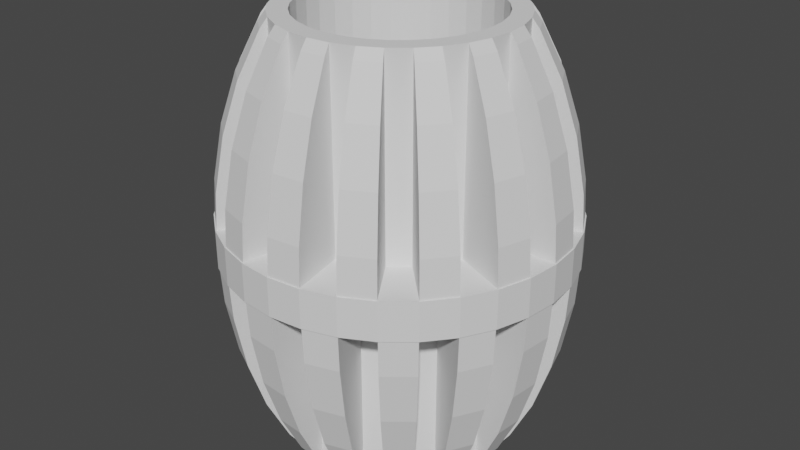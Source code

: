 # Source: rc-tire.blend  (saved by Blender 2.83.19; exported with 4.5.12 LTS)
import bpy
from mathutils import Matrix  # noqa: F401  (used for matrix-valued properties, if any)

bpy.ops.wm.read_factory_settings(use_empty=True)
scene = bpy.context.scene
scene.name = 'Scene'

# ---- collections
col_collection = bpy.data.collections.new('Collection'); scene.collection.children.link(col_collection)

# ---- world
world_world = bpy.data.worlds.new('World'); scene.world = world_world
world_world.use_nodes = True; world_world.node_tree.nodes.clear()
_N = world_world.node_tree.nodes; _L = world_world.node_tree.links
n0 = _N.new('ShaderNodeOutputWorld'); n0.name = 'World Output'; n0.location = (300, 300)
n1 = _N.new('ShaderNodeBackground'); n1.name = 'Background'; n1.location = (10, 300)
n1.inputs[0].default_value = (0.05088, 0.05088, 0.05088, 1.0)
_L.new(n1.outputs[0], n0.inputs[0])
n0.is_active_output = True
world_world.color = (0.05088, 0.05088, 0.05088)
world_world.use_sun_shadow = False
world_world.sun_shadow_jitter_overblur = 0.0

# ---- meshes
me_sphere = bpy.data.meshes.new('Sphere')
me_sphere.from_pydata([(0.0, 0.7071, 0.7071), (0.0, 0.8315, 0.5556), (0.0, 0.9239, 0.3827), (0.0, 0.9808, 0.1951), (0.0, 0.9808, -0.1951), (0.1379, 0.6935, 0.7071), (0.1622, 0.8155, 0.5556), (0.1802, 0.9061, 0.3827), (0.1913, 0.9619, 0.1951), (0.1913, 0.9619, -0.1951), (0.1802, 0.9061, -0.3827), (0.1622, 0.8155, -0.5556), (0.1379, 0.6935, -0.7071), (0.2706, 0.6533, 0.7071), (0.3182, 0.7682, 0.5556), (0.3536, 0.8536, 0.3827), (0.3753, 0.9061, 0.1951), (0.3753, 0.9061, -0.1951), (0.3536, 0.8536, -0.3827), (0.3182, 0.7682, -0.5556), (0.2706, 0.6533, -0.7071), (0.3928, 0.5879, 0.7071), (0.4619, 0.6913, 0.5556), (0.5133, 0.7682, 0.3827), (0.5449, 0.8155, 0.1951), (0.5449, 0.8155, -0.1951), (0.5133, 0.7682, -0.3827), (0.4619, 0.6913, -0.5556), (0.3928, 0.5879, -0.7071), (0.5, 0.5, 0.7071), (0.5879, 0.5879, 0.5556), (0.6533, 0.6533, 0.3827), (0.6935, 0.6935, 0.1951), (0.6935, 0.6935, -0.1951), (0.6533, 0.6533, -0.3827), (0.5879, 0.5879, -0.5556), (0.5, 0.5, -0.7071), (0.5879, 0.3928, 0.7071), (0.6913, 0.4619, 0.5556), (0.7682, 0.5133, 0.3827), (0.8155, 0.5449, 0.1951), (0.8155, 0.5449, -0.1951), (0.7682, 0.5133, -0.3827), (0.6913, 0.4619, -0.5556), (0.5879, 0.3928, -0.7071), (0.6533, 0.2706, 0.7071), (0.7682, 0.3182, 0.5556), (0.8536, 0.3536, 0.3827), (0.9061, 0.3753, 0.1951), (0.9061, 0.3753, -0.1951), (0.8536, 0.3536, -0.3827), (0.7682, 0.3182, -0.5556), (0.6533, 0.2706, -0.7071), (0.6935, 0.1379, 0.7071), (0.8155, 0.1622, 0.5556), (0.9061, 0.1802, 0.3827), (0.9619, 0.1913, 0.1951), (0.9619, 0.1913, -0.1951), (0.9061, 0.1802, -0.3827), (0.8155, 0.1622, -0.5556), (0.6935, 0.1379, -0.7071), (0.7071, -3.192e-07, 0.7071), (0.8315, -3.341e-07, 0.5556), (0.9239, -2.745e-07, 0.3827), (0.9808, -3.937e-07, 0.1951), (0.9808, -3.937e-07, -0.1951), (0.9239, -2.298e-07, -0.3827), (0.8315, -3.341e-07, -0.5556), (0.7071, -3.192e-07, -0.7071), (0.6935, -0.138, 0.7071), (0.8155, -0.1622, 0.5556), (0.9061, -0.1802, 0.3827), (0.9619, -0.1913, 0.1951), (0.9619, -0.1913, -0.1951), (0.9061, -0.1802, -0.3827), (0.8155, -0.1622, -0.5556), (0.6935, -0.138, -0.7071), (0.6533, -0.2706, 0.7071), (0.7682, -0.3182, 0.5556), (0.8536, -0.3536, 0.3827), (0.9061, -0.3753, 0.1951), (0.9061, -0.3753, -0.1951), (0.8536, -0.3536, -0.3827), (0.7682, -0.3182, -0.5556), (0.6533, -0.2706, -0.7071), (0.5879, -0.3928, 0.7071), (0.6913, -0.4619, 0.5556), (0.7682, -0.5133, 0.3827), (0.8155, -0.5449, 0.1951), (0.8155, -0.5449, -0.1951), (0.7682, -0.5133, -0.3827), (0.6913, -0.4619, -0.5556), (0.5879, -0.3928, -0.7071), (0.5, -0.5, 0.7071), (0.5879, -0.5879, 0.5556), (0.6533, -0.6533, 0.3827), (0.6935, -0.6935, 0.1951), (0.6935, -0.6935, -0.1951), (0.6533, -0.6533, -0.3827), (0.5879, -0.5879, -0.5556), (0.5, -0.5, -0.7071), (0.3928, -0.5879, 0.7071), (0.4619, -0.6913, 0.5556), (0.5133, -0.7682, 0.3827), (0.5449, -0.8155, 0.1951), (0.5449, -0.8155, -0.1951), (0.5133, -0.7682, -0.3827), (0.4619, -0.6913, -0.5556), (0.3928, -0.5879, -0.7071), (0.2706, -0.6533, 0.7071), (0.3182, -0.7682, 0.5556), (0.3536, -0.8536, 0.3827), (0.3753, -0.9061, 0.1951), (0.3753, -0.9061, -0.1951), (0.3536, -0.8536, -0.3827), (0.3182, -0.7682, -0.5556), (0.2706, -0.6533, -0.7071), (0.1379, -0.6935, 0.7071), (0.1622, -0.8155, 0.5556), (0.1802, -0.9061, 0.3827), (0.1913, -0.9619, 0.1951), (0.1913, -0.9619, -0.1951), (0.1802, -0.9061, -0.3827), (0.1622, -0.8155, -0.5556), (0.1379, -0.6935, -0.7071), (-2.584e-08, -0.7071, 0.7071), (-8.544e-08, -0.8315, 0.5556), (6.357e-08, -0.9239, 0.3827), (-8.544e-08, -0.9808, 0.1951), (-8.544e-08, -0.9808, -0.1951), (6.357e-08, -0.9239, -0.3827), (-8.544e-08, -0.8315, -0.5556), (-2.584e-08, -0.7071, -0.7071), (-0.1379, -0.6935, 0.7071), (-0.1622, -0.8155, 0.5556), (-0.1802, -0.9061, 0.3827), (-0.1913, -0.9619, 0.1951), (-0.1913, -0.9619, -0.1951), (-0.1802, -0.9061, -0.3827), (-0.1622, -0.8155, -0.5556), (-0.1379, -0.6935, -0.7071), (-0.2706, -0.6533, 0.7071), (-0.3182, -0.7682, 0.5556), (-0.3536, -0.8536, 0.3827), (-0.3753, -0.9061, 0.1951), (-0.3753, -0.9061, -0.1951), (-0.3536, -0.8536, -0.3827), (-0.3182, -0.7682, -0.5556), (-0.2706, -0.6533, -0.7071), (-0.3928, -0.5879, 0.7071), (-0.4619, -0.6913, 0.5556), (-0.5133, -0.7682, 0.3827), (-0.5449, -0.8155, 0.1951), (-0.5449, -0.8155, -0.1951), (-0.5133, -0.7682, -0.3827), (-0.4619, -0.6913, -0.5556), (-0.3928, -0.5879, -0.7071), (-0.5, -0.5, 0.7071), (-0.5879, -0.5879, 0.5556), (-0.6533, -0.6533, 0.3827), (-0.6935, -0.6935, 0.1951), (-0.6935, -0.6935, -0.1951), (-0.6533, -0.6533, -0.3827), (-0.5879, -0.5879, -0.5556), (-0.5, -0.5, -0.7071), (-0.5879, -0.3928, 0.7071), (-0.6913, -0.4619, 0.5556), (-0.7682, -0.5133, 0.3827), (-0.8155, -0.5449, 0.1951), (-0.8155, -0.5449, -0.1951), (-0.7682, -0.5133, -0.3827), (-0.6913, -0.4619, -0.5556), (-0.5879, -0.3928, -0.7071), (-0.6533, -0.2706, 0.7071), (-0.7682, -0.3182, 0.5556), (-0.8536, -0.3536, 0.3827), (-0.9061, -0.3753, 0.1951), (-0.9061, -0.3753, -0.1951), (-0.8536, -0.3536, -0.3827), (-0.7682, -0.3182, -0.5556), (-0.6533, -0.2706, -0.7071), (-0.6935, -0.1379, 0.7071), (-0.8155, -0.1622, 0.5556), (-0.9061, -0.1802, 0.3827), (-0.9619, -0.1913, 0.1951), (-0.9619, -0.1913, -0.1951), (-0.9061, -0.1802, -0.3827), (-0.8155, -0.1622, -0.5556), (-0.6935, -0.1379, -0.7071), (-0.7071, -1.851e-07, 0.7071), (-0.8315, -1.404e-07, 0.5556), (-0.9239, -3.192e-07, 0.3827), (-0.9808, -9.567e-08, 0.1951), (-0.9808, -9.567e-08, -0.1951), (-0.9239, -3.192e-07, -0.3827), (-0.8315, -1.404e-07, -0.5556), (-0.7071, -1.851e-07, -0.7071), (-0.6935, 0.1379, 0.7071), (-0.8155, 0.1622, 0.5556), (-0.9061, 0.1802, 0.3827), (-0.9619, 0.1913, 0.1951), (-0.9619, 0.1913, -0.1951), (-0.9061, 0.1802, -0.3827), (-0.8155, 0.1622, -0.5556), (-0.6935, 0.1379, -0.7071), (-0.6533, 0.2706, 0.7071), (-0.7682, 0.3182, 0.5556), (-0.8536, 0.3536, 0.3827), (-0.9061, 0.3753, 0.1951), (-0.9061, 0.3753, -0.1951), (-0.8536, 0.3536, -0.3827), (-0.7682, 0.3182, -0.5556), (-0.6533, 0.2706, -0.7071), (-0.5879, 0.3928, 0.7071), (-0.6913, 0.4619, 0.5556), (-0.7682, 0.5133, 0.3827), (-0.8155, 0.5449, 0.1951), (-0.8155, 0.5449, -0.1951), (-0.7682, 0.5133, -0.3827), (-0.6913, 0.4619, -0.5556), (-0.5879, 0.3928, -0.7071), (-0.5, 0.5, 0.7071), (-0.5879, 0.5879, 0.5556), (-0.6533, 0.6533, 0.3827), (-0.6935, 0.6935, 0.1951), (-0.6935, 0.6935, -0.1951), (-0.6533, 0.6533, -0.3827), (-0.5879, 0.5879, -0.5556), (-0.5, 0.5, -0.7071), (-0.3928, 0.5879, 0.7071), (-0.4619, 0.6913, 0.5556), (-0.5133, 0.7682, 0.3827), (-0.5449, 0.8155, 0.1951), (-0.5449, 0.8155, -0.1951), (-0.5133, 0.7682, -0.3827), (-0.4619, 0.6913, -0.5556), (-0.3928, 0.5879, -0.7071), (-0.2706, 0.6533, 0.7071), (-0.3182, 0.7682, 0.5556), (-0.3536, 0.8536, 0.3827), (-0.3753, 0.9061, 0.1951), (-0.3753, 0.9061, -0.1951), (-0.3536, 0.8536, -0.3827), (-0.3182, 0.7682, -0.5556), (-0.2706, 0.6533, -0.7071), (-0.1379, 0.6935, 0.7071), (-0.1622, 0.8155, 0.5556), (-0.1802, 0.9061, 0.3827), (-0.1913, 0.9619, 0.1951), (-0.1913, 0.9619, -0.1951), (-0.1802, 0.9061, -0.3827), (-0.1622, 0.8155, -0.5556), (-0.1379, 0.6935, -0.7071), (6.357e-08, 0.9239, -0.3827), (2.722e-07, 0.8315, -0.5556), (1.53e-07, 0.7071, -0.7071), (-0.6159, 0.2551, 0.7403), (-0.6159, 0.2551, -0.7403), (-0.5543, 0.3704, 0.7403), (-0.5543, 0.3704, -0.7403), (0.2551, 0.6159, 0.7403), (0.2551, 0.6159, -0.7403), (0.1301, 0.6539, -0.7403), (0.1301, 0.6539, 0.7403), (-0.6539, 0.1301, 0.7403), (-0.6539, 0.1301, -0.7403), (0.4714, 0.4714, -0.7403), (0.4714, 0.4714, 0.7403), (0.3704, -0.5543, 0.7403), (0.3704, -0.5543, -0.7403), (0.2551, -0.6159, 0.7403), (0.2551, -0.6159, -0.7403), (0.5543, 0.3704, 0.7403), (0.5543, 0.3704, -0.7403), (0.1301, -0.6539, 0.7403), (0.1301, -0.6539, -0.7403), (-0.2551, -0.6159, 0.7403), (-0.2551, -0.6159, -0.7403), (-0.6667, 6.437e-07, 0.7403), (-0.6667, 6.437e-07, -0.7403), (-0.2551, 0.6159, 0.7403), (-0.2551, 0.6159, -0.7403), (-0.3704, -0.5543, 0.7403), (-0.3704, -0.5543, -0.7403), (0.6539, -0.1301, 0.7403), (0.6539, -0.1301, -0.7403), (0.4714, -0.4714, 0.7403), (0.4714, -0.4714, -0.7403), (0.6159, -0.2551, 0.7403), (0.6159, -0.2551, -0.7403), (0.6667, 5.033e-08, 0.7403), (0.6667, 5.033e-08, -0.7403), (-0.4714, 0.4714, 0.7403), (-0.4714, 0.4714, -0.7403), (-0.3704, 0.5543, 0.7403), (-0.3704, 0.5543, -0.7403), (-2.172e-07, -0.6667, 0.7403), (-2.172e-07, -0.6667, -0.7403), (0.0, 0.6667, 0.7403), (0.0, 0.6667, -0.7403), (0.6539, 0.1301, 0.7403), (0.6539, 0.1301, -0.7403), (0.3704, 0.5543, 0.7403), (0.3704, 0.5543, -0.7403), (0.6159, 0.2551, -0.7403), (0.6159, 0.2551, 0.7403), (-0.6159, -0.2551, 0.7403), (-0.6159, -0.2551, -0.7403), (-0.5543, -0.3704, 0.7403), (-0.5543, -0.3704, -0.7403), (-0.6539, -0.1301, 0.7403), (-0.6539, -0.1301, -0.7403), (-0.4714, -0.4714, 0.7403), (-0.4714, -0.4714, -0.7403), (-0.1301, -0.6539, 0.7403), (-0.1301, -0.6539, -0.7403), (0.5543, -0.3704, 0.7403), (0.5543, -0.3704, -0.7403), (-0.1301, 0.6539, 0.7403), (-0.1301, 0.6539, -0.7403), (0.0, 0.9934, -0.06734), (0.0, 0.6667, -0.06734), (-0.1938, 0.9743, -0.06734), (-0.1301, 0.6539, -0.06734), (0.0, 0.9934, 0.06734), (0.0, 0.6667, 0.06734), (-0.1938, 0.9743, 0.06734), (-0.1301, 0.6539, 0.06734), (-0.3801, 0.9178, -0.06734), (-0.2551, 0.6159, -0.06734), (0.3801, 0.9178, -0.06734), (0.2551, 0.6159, -0.06734), (0.1938, 0.9743, -0.06734), (0.1301, 0.6539, -0.06734), (0.3801, 0.9178, 0.06734), (0.2551, 0.6159, 0.06734), (0.1938, 0.9743, 0.06734), (0.1301, 0.6539, 0.06734), (0.1182, 0.655, -0.06734), (-0.3801, 0.9178, 0.06734), (-0.2628, 0.6344, 0.06734), (-0.2551, 0.6159, 0.06734), (0.9178, 0.3801, 0.06734), (0.6159, 0.2551, 0.06734), (0.826, 0.5519, 0.06734), (0.5543, 0.3704, 0.06734), (0.826, 0.5519, -0.06734), (0.5543, 0.3704, -0.06734), (0.7024, 0.7024, 0.06734), (0.4714, 0.4714, 0.06734), (0.7024, 0.7024, -0.06734), (0.4714, 0.4714, -0.06734), (0.5519, 0.826, 0.06734), (0.3704, 0.5543, 0.06734), (0.5519, 0.826, -0.06734), (0.3704, 0.5543, -0.06734), (-0.5519, 0.826, 0.06734), (-0.3704, 0.5543, 0.06734), (-0.5519, 0.826, -0.06734), (-0.3704, 0.5543, -0.06734), (-0.7024, 0.7024, -0.06734), (-0.4714, 0.4714, -0.06734), (-0.7024, 0.7024, 0.06734), (-0.4714, 0.4714, 0.06734), (-0.826, 0.5519, 0.06734), (-0.5543, 0.3704, 0.06734), (0.9934, 0.0, 0.06734), (0.6667, 0.0, 0.06734), (0.6866, 0.0, 0.06734), (0.9934, 0.0, -0.06734), (0.6866, 0.0, -0.06734), (0.6667, 5.033e-08, -0.06734), (0.9743, 0.1938, 0.06734), (0.6539, 0.1301, 0.06734), (0.9743, 0.1938, -0.06734), (0.6539, 0.1301, -0.06734), (0.9178, 0.3801, -0.06734), (0.6159, 0.2551, -0.06734), (-0.826, 0.5519, -0.06734), (-0.5543, 0.3704, -0.06734), (-0.9178, 0.3801, -0.06734), (-0.6159, 0.2551, -0.06734), (-0.9178, 0.3801, 0.06734), (-0.6159, 0.2551, 0.06734), (-0.9743, 0.1938, -0.06734), (-0.6539, 0.1301, -0.06734), (-0.9743, 0.1938, 0.06734), (-0.6539, 0.1301, 0.06734), (-0.6667, 0.0, 0.06734), (-0.9934, -1.249e-07, 0.06734), (-0.6667, 0.0, -0.06734), (-0.9934, 0.0, -0.06734), (-0.6866, 0.0, -0.06734), (0.9743, -0.1938, -0.06734), (0.6539, -0.1301, -0.06734), (0.9743, -0.1938, 0.06734), (0.6539, -0.1301, 0.06734), (0.9178, -0.3801, -0.06734), (0.6159, -0.2551, -0.06734), (0.6159, -0.2551, 0.06734), (0.9178, -0.3801, 0.06734), (0.826, -0.5519, 0.06734), (0.5543, -0.3704, 0.06734), (0.826, -0.5519, -0.06734), (0.5543, -0.3704, -0.06734), (0.7024, -0.7024, -0.06734), (0.4714, -0.4714, -0.06734), (0.5519, -0.826, -0.06734), (0.3704, -0.5543, -0.06734), (-0.4714, -0.4714, -0.06734), (-0.7024, -0.7024, -0.06734), (-0.4714, -0.4714, 0.06734), (-0.7024, -0.7024, 0.06734), (-0.826, -0.5519, -0.06734), (-0.5543, -0.3704, -0.06734), (-0.5543, -0.3704, 0.06734), (-0.826, -0.5519, 0.06734), (-0.6159, -0.2551, -0.06734), (-0.9178, -0.3801, -0.06734), (-0.6159, -0.2551, 0.06734), (-0.9178, -0.3801, 0.06734), (-0.6539, -0.1301, 0.06734), (-0.9743, -0.1938, 0.06734), (-0.6539, -0.1301, -0.06734), (-0.9743, -0.1938, -0.06734), (0.7024, -0.7024, 0.06734), (0.4714, -0.4714, 0.06734), (0.3704, -0.5543, 0.06734), (0.5519, -0.826, 0.06734), (0.2551, -0.6159, 0.06734), (0.3801, -0.9178, 0.06734), (0.3801, -0.9178, -0.06734), (0.2551, -0.6159, -0.06734), (0.1301, -0.6539, 0.06734), (0.1938, -0.9743, 0.06734), (0.1938, -0.9743, -0.06734), (0.1301, -0.6539, -0.06734), (0.1182, -0.655, 0.06734), (-0.1938, -0.9743, -0.06734), (-0.1301, -0.6539, -0.06734), (0.0, -0.6667, 0.06734), (0.0, -0.9934, 0.06734), (0.0, -0.9934, -0.06734), (-2.172e-07, -0.6667, -0.06734), (-0.1301, -0.6539, 0.06734), (-0.1938, -0.9743, 0.06734), (-0.5519, -0.826, -0.06734), (-0.3704, -0.5543, -0.06734), (-0.3801, -0.9178, -0.06734), (-0.2628, -0.6344, -0.06734), (-0.2551, -0.6159, -0.06734), (-0.2551, -0.6159, 0.06734), (-0.3801, -0.9178, 0.06734), (-0.3704, -0.5543, 0.06734), (-0.5519, -0.826, 0.06734)], [], [(254, 253, 10, 11), (255, 254, 11, 12), (4, 320, 332, 9), (253, 4, 9, 10), (263, 5, 6, 7, 8, 336, 337), (298, 325, 324, 3, 2, 1, 0), (318, 245, 246, 247, 248, 326, 327), (5, 263, 260, 13), (280, 341, 340, 339, 240, 239, 238, 237), (6, 5, 13, 14), (7, 6, 14, 15), (8, 7, 15, 16), (17, 330, 354, 25), (18, 17, 25, 26), (19, 18, 26, 27), (20, 19, 27, 28), (21, 302, 267, 29), (22, 21, 29, 30), (23, 22, 30, 31), (24, 23, 31, 32), (33, 350, 346, 41), (34, 33, 41, 42), (35, 34, 42, 43), (36, 35, 43, 44), (37, 272, 305, 45), (38, 37, 45, 46), (39, 38, 46, 47), (40, 39, 47, 48), (49, 376, 374, 57), (50, 49, 57, 58), (51, 50, 58, 59), (52, 51, 59, 60), (53, 300, 290, 61), (54, 53, 61, 62), (55, 54, 62, 63), (56, 55, 63, 64), (65, 369, 393, 73), (66, 65, 73, 74), (67, 66, 74, 75), (68, 67, 75, 76), (69, 284, 288, 77), (70, 69, 77, 78), (71, 70, 78, 79), (72, 71, 79, 80), (81, 397, 403, 89), (82, 81, 89, 90), (83, 82, 90, 91), (84, 83, 91, 92), (86, 85, 93, 94), (87, 86, 94, 95), (88, 87, 95, 96), (85, 316, 286, 93), (97, 405, 407, 105), (98, 97, 105, 106), (99, 98, 106, 107), (100, 99, 107, 108), (103, 102, 110, 111), (104, 103, 111, 112), (101, 268, 270, 109), (102, 101, 109, 110), (114, 113, 121, 122), (115, 114, 122, 123), (116, 115, 123, 124), (113, 431, 435, 121), (119, 118, 126, 127), (120, 119, 127, 128), (117, 274, 296, 125), (118, 117, 125, 126), (130, 129, 137, 138), (131, 130, 138, 139), (132, 131, 139, 140), (129, 442, 438, 137), (136, 135, 143, 144), (133, 314, 276, 141), (134, 133, 141, 142), (135, 134, 142, 143), (147, 146, 154, 155), (148, 147, 155, 156), (145, 448, 446, 153), (146, 145, 153, 154), (152, 151, 159, 160), (149, 282, 312, 157), (150, 149, 157, 158), (151, 150, 158, 159), (163, 162, 170, 171), (164, 163, 171, 172), (161, 410, 413, 169), (162, 161, 169, 170), (165, 308, 306, 173), (166, 165, 173, 174), (167, 166, 174, 175), (168, 167, 175, 176), (180, 179, 187, 188), (177, 418, 424, 185), (178, 177, 185, 186), (179, 178, 186, 187), (181, 310, 278, 189), (182, 181, 189, 190), (183, 182, 190, 191), (184, 183, 191, 192), (193, 391, 384, 201), (194, 193, 201, 202), (195, 194, 202, 203), (196, 195, 203, 204), (197, 264, 256, 205), (198, 197, 205, 206), (199, 198, 206, 207), (200, 199, 207, 208), (209, 380, 378, 217), (210, 209, 217, 218), (211, 210, 218, 219), (212, 211, 219, 220), (213, 258, 292, 221), (214, 213, 221, 222), (215, 214, 222, 223), (216, 215, 223, 224), (225, 360, 358, 233), (226, 225, 233, 234), (227, 226, 234, 235), (228, 227, 235, 236), (229, 294, 280, 237), (230, 229, 237, 238), (231, 230, 238, 239), (232, 231, 239, 240), (241, 328, 322, 249), (242, 241, 249, 250), (243, 242, 250, 251), (244, 243, 251, 252), (245, 318, 298, 0), (246, 245, 0, 1), (247, 246, 1, 2), (248, 247, 2, 3), (283, 277, 148, 156), (311, 307, 180, 188), (317, 289, 84, 92), (275, 271, 116, 124), (295, 293, 228, 236), (315, 297, 132, 140), (269, 287, 100, 108), (294, 229, 230, 231, 232, 356, 357), (265, 279, 196, 204), (285, 291, 68, 76), (303, 261, 20, 28), (301, 304, 52, 60), (260, 335, 334, 16, 15, 14, 13), (309, 313, 164, 172), (273, 266, 36, 44), (319, 281, 244, 252), (262, 299, 255, 12), (259, 257, 212, 220), (283, 447, 450, 277), (303, 355, 331, 261), (319, 323, 329, 281), (259, 379, 381, 257), (285, 394, 371, 291), (265, 385, 390, 279), (273, 347, 351, 266), (317, 404, 398, 289), (301, 375, 377, 304), (292, 363, 362, 224, 223, 222, 221), (269, 408, 406, 287), (309, 414, 409, 313), (315, 439, 443, 297), (262, 333, 338, 321, 299), (311, 423, 417, 307), (275, 436, 432, 271), (295, 359, 361, 293), (302, 21, 22, 23, 24, 352, 353), (267, 349, 348, 32, 31, 30, 29), (305, 343, 342, 48, 47, 46, 45), (300, 53, 54, 55, 56, 372, 373), (290, 367, 368, 366, 64, 63, 62, 61), (284, 69, 70, 71, 72, 395, 396), (288, 399, 400, 80, 79, 78, 77), (316, 85, 86, 87, 88, 401, 402), (286, 426, 425, 96, 95, 94, 93), (268, 101, 102, 103, 104, 428, 427), (270, 429, 430, 112, 111, 110, 109), (274, 117, 118, 119, 120, 434, 433), (296, 440, 441, 128, 127, 126, 125), (314, 133, 134, 136, 445, 444), (276, 451, 452, 144, 143, 142, 141), (258, 213, 214, 215, 216, 364, 365), (256, 383, 382, 208, 207, 206, 205), (264, 197, 198, 199, 200, 386, 387), (278, 388, 389, 192, 191, 190, 189), (310, 181, 182, 183, 184, 422, 421), (306, 419, 420, 176, 175, 174, 173), (308, 165, 166, 167, 168, 416, 415), (312, 411, 412, 160, 159, 158, 157), (282, 149, 150, 151, 152, 454, 453), (272, 37, 38, 39, 40, 344, 345), (135, 136, 134), (336, 8, 16, 334), (345, 344, 342, 343), (353, 352, 348, 349), (387, 386, 382, 383), (365, 364, 362, 363), (357, 356, 339, 340, 341), (337, 336, 334, 335), (327, 326, 324, 325), (383, 256, 264, 387), (349, 267, 302, 353), (409, 410, 161, 162, 163, 164, 313), (354, 355, 303, 28, 27, 26, 25), (438, 439, 315, 140, 139, 138, 137), (426, 286, 316, 402), (440, 296, 274, 433, 437), (429, 270, 268, 427), (356, 232, 240, 339), (325, 298, 318, 327), (371, 370, 369, 65, 66, 67, 68, 291), (372, 56, 64, 366), (407, 408, 269, 108, 107, 106, 105), (361, 360, 225, 226, 227, 228, 293), (377, 376, 49, 50, 51, 52, 304), (321, 320, 4, 253, 254, 255, 299), (346, 347, 273, 44, 43, 42, 41), (399, 288, 284, 396), (432, 431, 113, 114, 115, 116, 271), (378, 379, 259, 220, 219, 218, 217), (331, 330, 17, 18, 19, 20, 261), (417, 418, 177, 178, 179, 180, 307), (446, 447, 283, 156, 155, 154, 153), (413, 414, 309, 172, 171, 170, 169), (445, 136, 144, 452), (335, 260, 263, 337), (358, 359, 295, 236, 235, 234, 233), (386, 200, 208, 382), (341, 280, 294, 357), (390, 392, 391, 193, 194, 195, 196, 279), (364, 216, 224, 362), (329, 328, 241, 242, 243, 244, 281), (401, 88, 96, 425), (416, 168, 176, 420), (363, 292, 258, 365), (384, 385, 265, 204, 203, 202, 201), (379, 378, 380, 381), (359, 358, 360, 361), (375, 374, 376, 377), (346, 350, 351, 347), (354, 330, 331, 355), (333, 332, 320, 321, 338), (323, 322, 328, 329), (450, 449, 448, 145, 146, 147, 148, 277), (332, 333, 262, 12, 11, 10, 9), (388, 278, 310, 421), (419, 306, 308, 415), (403, 404, 317, 92, 91, 90, 89), (443, 442, 129, 130, 131, 132, 297), (428, 104, 112, 430), (395, 72, 80, 400), (435, 436, 275, 124, 123, 122, 121), (434, 120, 128, 441), (452, 451, 444, 445), (437, 433, 434, 441, 440), (415, 416, 420, 419), (453, 454, 412, 411), (429, 427, 428, 430), (425, 426, 402, 401), (400, 399, 396, 395), (352, 24, 32, 348), (398, 397, 81, 82, 83, 84, 289), (381, 380, 209, 210, 211, 212, 257), (442, 443, 439, 438), (431, 432, 436, 435), (449, 450, 447, 446, 448), (404, 403, 397, 398), (408, 407, 405, 406), (409, 414, 413, 410), (417, 423, 424, 418), (344, 40, 48, 342), (367, 290, 300, 373), (454, 152, 160, 412), (374, 375, 301, 60, 59, 58, 57), (343, 305, 272, 345), (406, 405, 97, 98, 99, 100, 287), (411, 312, 282, 453), (351, 350, 33, 34, 35, 36, 266), (322, 323, 319, 252, 251, 250, 249), (451, 276, 314, 444), (393, 394, 285, 76, 75, 74, 73), (424, 423, 311, 188, 187, 186, 185), (326, 248, 3, 324), (422, 184, 192, 389), (373, 372, 366, 368, 367), (370, 371, 394, 393, 369), (384, 391, 392, 390, 385), (388, 421, 422, 389)])
_uv = me_sphere.uv_layers.new(name='UVMap')
_uv.uv.foreach_set('vector', [0.75, 0.3125, 0.75, 0.375, 0.7188, 0.375, 0.7188, 0.3125, 0.75, 0.25, 0.75, 0.3125, 0.7188, 0.3125, 0.7188, 0.25, 0.75, 0.4375, 0.75, 0.4784, 0.7188, 0.4784, 0.7188, 0.4375, 0.75, 0.375, 0.75, 0.4375, 0.7188, 0.4375, 0.7188, 0.375, 0.9688, 0.9218, 0.7188, 0.75, 0.7188, 0.6875, 0.7188, 0.625, 0.7188, 0.5625, 0.7188, 0.5216, 0.9688, 0.7656, 0.0, 0.9218, 0.0, 0.7656, 0.75, 0.5216, 0.75, 0.5625, 0.75, 0.625, 0.75, 0.6875, 0.75, 0.75, 0.03125, 0.9218, 0.7812, 0.75, 0.7812, 0.6875, 0.7812, 0.625, 0.7812, 0.5625, 0.7812, 0.5216, 0.03125, 0.7656, 0.7188, 0.75, 0.7188, 0.7667, 0.6875, 0.7667, 0.6875, 0.75, 0.0625, 0.9218, 0.0625, 0.7656, 0.1173, 0.7478, 0.8125, 0.5216, 0.8125, 0.5625, 0.8125, 0.625, 0.8125, 0.6875, 0.8125, 0.75, 0.7188, 0.6875, 0.7188, 0.75, 0.6875, 0.75, 0.6875, 0.6875, 0.7188, 0.625, 0.7188, 0.6875, 0.6875, 0.6875, 0.6875, 0.625, 0.7188, 0.5625, 0.7188, 0.625, 0.6875, 0.625, 0.6875, 0.5625, 0.6875, 0.4375, 0.6875, 0.4784, 0.6562, 0.4784, 0.6562, 0.4375, 0.6875, 0.375, 0.6875, 0.4375, 0.6562, 0.4375, 0.6562, 0.375, 0.6875, 0.3125, 0.6875, 0.375, 0.6562, 0.375, 0.6562, 0.3125, 0.6875, 0.25, 0.6875, 0.3125, 0.6562, 0.3125, 0.6562, 0.25, 0.6562, 0.75, 0.6562, 0.7667, 0.625, 0.7667, 0.625, 0.75, 0.6562, 0.6875, 0.6562, 0.75, 0.625, 0.75, 0.625, 0.6875, 0.6562, 0.625, 0.6562, 0.6875, 0.625, 0.6875, 0.625, 0.625, 0.6562, 0.5625, 0.6562, 0.625, 0.625, 0.625, 0.625, 0.5625, 0.625, 0.4375, 0.625, 0.4784, 0.5937, 0.4784, 0.5937, 0.4375, 0.625, 0.375, 0.625, 0.4375, 0.5937, 0.4375, 0.5937, 0.375, 0.625, 0.3125, 0.625, 0.375, 0.5937, 0.375, 0.5937, 0.3125, 0.625, 0.25, 0.625, 0.3125, 0.5937, 0.3125, 0.5937, 0.25, 0.5937, 0.75, 0.5937, 0.7667, 0.5625, 0.7667, 0.5625, 0.75, 0.5937, 0.6875, 0.5937, 0.75, 0.5625, 0.75, 0.5625, 0.6875, 0.5937, 0.625, 0.5937, 0.6875, 0.5625, 0.6875, 0.5625, 0.625, 0.5937, 0.5625, 0.5937, 0.625, 0.5625, 0.625, 0.5625, 0.5625, 0.5625, 0.4375, 0.5625, 0.4784, 0.5312, 0.4784, 0.5312, 0.4375, 0.5625, 0.375, 0.5625, 0.4375, 0.5312, 0.4375, 0.5312, 0.375, 0.5625, 0.3125, 0.5625, 0.375, 0.5312, 0.375, 0.5312, 0.3125, 0.5625, 0.25, 0.5625, 0.3125, 0.5312, 0.3125, 0.5312, 0.25, 0.5312, 0.75, 0.5312, 0.7667, 0.5, 0.7667, 0.5, 0.75, 0.5312, 0.6875, 0.5312, 0.75, 0.5, 0.75, 0.5, 0.6875, 0.5312, 0.625, 0.5312, 0.6875, 0.5, 0.6875, 0.5, 0.625, 0.5312, 0.5625, 0.5312, 0.625, 0.5, 0.625, 0.5, 0.5625, 0.5, 0.4375, 0.5, 0.4784, 0.4687, 0.4784, 0.4687, 0.4375, 0.5, 0.375, 0.5, 0.4375, 0.4687, 0.4375, 0.4687, 0.375, 0.5, 0.3125, 0.5, 0.375, 0.4687, 0.375, 0.4687, 0.3125, 0.5, 0.25, 0.5, 0.3125, 0.4687, 0.3125, 0.4687, 0.25, 0.4687, 0.75, 0.4687, 0.7667, 0.4375, 0.7667, 0.4375, 0.75, 0.4687, 0.6875, 0.4687, 0.75, 0.4375, 0.75, 0.4375, 0.6875, 0.4687, 0.625, 0.4687, 0.6875, 0.4375, 0.6875, 0.4375, 0.625, 0.4687, 0.5625, 0.4687, 0.625, 0.4375, 0.625, 0.4375, 0.5625, 0.4375, 0.4375, 0.4375, 0.4784, 0.4062, 0.4784, 0.4062, 0.4375, 0.4375, 0.375, 0.4375, 0.4375, 0.4062, 0.4375, 0.4062, 0.375, 0.4375, 0.3125, 0.4375, 0.375, 0.4062, 0.375, 0.4062, 0.3125, 0.4375, 0.25, 0.4375, 0.3125, 0.4062, 0.3125, 0.4062, 0.25, 0.4062, 0.6875, 0.4062, 0.75, 0.375, 0.75, 0.375, 0.6875, 0.4062, 0.625, 0.4062, 0.6875, 0.375, 0.6875, 0.375, 0.625, 0.4062, 0.5625, 0.4062, 0.625, 0.375, 0.625, 0.375, 0.5625, 0.4062, 0.75, 0.4062, 0.7667, 0.375, 0.7667, 0.375, 0.75, 0.375, 0.4375, 0.375, 0.4784, 0.3437, 0.4784, 0.3437, 0.4375, 0.375, 0.375, 0.375, 0.4375, 0.3437, 0.4375, 0.3437, 0.375, 0.375, 0.3125, 0.375, 0.375, 0.3437, 0.375, 0.3437, 0.3125, 0.375, 0.25, 0.375, 0.3125, 0.3437, 0.3125, 0.3437, 0.25, 0.3437, 0.625, 0.3437, 0.6875, 0.3125, 0.6875, 0.3125, 0.625, 0.3437, 0.5625, 0.3437, 0.625, 0.3125, 0.625, 0.3125, 0.5625, 0.3437, 0.75, 0.3437, 0.7667, 0.3125, 0.7667, 0.3125, 0.75, 0.3437, 0.6875, 0.3437, 0.75, 0.3125, 0.75, 0.3125, 0.6875, 0.3125, 0.375, 0.3125, 0.4375, 0.2812, 0.4375, 0.2812, 0.375, 0.3125, 0.3125, 0.3125, 0.375, 0.2812, 0.375, 0.2812, 0.3125, 0.3125, 0.25, 0.3125, 0.3125, 0.2812, 0.3125, 0.2812, 0.25, 0.3125, 0.4375, 0.3125, 0.4784, 0.2812, 0.4784, 0.2812, 0.4375, 0.2812, 0.625, 0.2812, 0.6875, 0.25, 0.6875, 0.25, 0.625, 0.2812, 0.5625, 0.2812, 0.625, 0.25, 0.625, 0.25, 0.5625, 0.2812, 0.75, 0.2812, 0.7667, 0.25, 0.7667, 0.25, 0.75, 0.2812, 0.6875, 0.2812, 0.75, 0.25, 0.75, 0.25, 0.6875, 0.25, 0.375, 0.25, 0.4375, 0.2187, 0.4375, 0.2188, 0.375, 0.25, 0.3125, 0.25, 0.375, 0.2188, 0.375, 0.2187, 0.3125, 0.25, 0.25, 0.25, 0.3125, 0.2187, 0.3125, 0.2188, 0.25, 0.25, 0.4375, 0.25, 0.4784, 0.2187, 0.4784, 0.2187, 0.4375, 0.2187, 0.5625, 0.2188, 0.625, 0.1875, 0.625, 0.1875, 0.5625, 0.2188, 0.75, 0.2188, 0.7667, 0.1875, 0.7667, 0.1875, 0.75, 0.2187, 0.6875, 0.2188, 0.75, 0.1875, 0.75, 0.1875, 0.6875, 0.2188, 0.625, 0.2187, 0.6875, 0.1875, 0.6875, 0.1875, 0.625, 0.1875, 0.3125, 0.1875, 0.375, 0.1562, 0.375, 0.1562, 0.3125, 0.1875, 0.25, 0.1875, 0.3125, 0.1562, 0.3125, 0.1562, 0.25, 0.1875, 0.4375, 0.1875, 0.4784, 0.1562, 0.4784, 0.1562, 0.4375, 0.1875, 0.375, 0.1875, 0.4375, 0.1562, 0.4375, 0.1562, 0.375, 0.1562, 0.5625, 0.1562, 0.625, 0.125, 0.625, 0.125, 0.5625, 0.1562, 0.75, 0.1562, 0.7667, 0.125, 0.7667, 0.125, 0.75, 0.1562, 0.6875, 0.1562, 0.75, 0.125, 0.75, 0.125, 0.6875, 0.1562, 0.625, 0.1562, 0.6875, 0.125, 0.6875, 0.125, 0.625, 0.125, 0.3125, 0.125, 0.375, 0.09375, 0.375, 0.09375, 0.3125, 0.125, 0.25, 0.125, 0.3125, 0.09375, 0.3125, 0.09375, 0.25, 0.125, 0.4375, 0.125, 0.4784, 0.09375, 0.4784, 0.09375, 0.4375, 0.125, 0.375, 0.125, 0.4375, 0.09375, 0.4375, 0.09375, 0.375, 0.09375, 0.75, 0.09375, 0.7667, 0.0625, 0.7667, 0.0625, 0.75, 0.09375, 0.6875, 0.09375, 0.75, 0.0625, 0.75, 0.0625, 0.6875, 0.09375, 0.625, 0.09375, 0.6875, 0.0625, 0.6875, 0.0625, 0.625, 0.09375, 0.5625, 0.09375, 0.625, 0.0625, 0.625, 0.0625, 0.5625, 0.0625, 0.25, 0.0625, 0.3125, 0.03125, 0.3125, 0.03125, 0.25, 0.0625, 0.4375, 0.0625, 0.4784, 0.03125, 0.4784, 0.03125, 0.4375, 0.0625, 0.375, 0.0625, 0.4375, 0.03125, 0.4375, 0.03125, 0.375, 0.0625, 0.3125, 0.0625, 0.375, 0.03125, 0.375, 0.03125, 0.3125, 0.03125, 0.75, 0.03125, 0.7667, 1.591e-08, 0.7667, 0.0, 0.75, 0.03125, 0.6875, 0.03125, 0.75, 0.0, 0.75, 0.0, 0.6875, 0.03125, 0.625, 0.03125, 0.6875, 0.0, 0.6875, 5.96e-08, 0.625, 0.03125, 0.5625, 0.03125, 0.625, 5.96e-08, 0.625, 0.0, 0.5625, 1.0, 0.4375, 1.0, 0.4784, 0.9688, 0.4784, 0.9688, 0.4375, 1.0, 0.375, 1.0, 0.4375, 0.9688, 0.4375, 0.9688, 0.375, 1.0, 0.3125, 1.0, 0.375, 0.9688, 0.375, 0.9688, 0.3125, 1.0, 0.25, 1.0, 0.3125, 0.9688, 0.3125, 0.9688, 0.25, 0.9688, 0.75, 0.9688, 0.7667, 0.9375, 0.7667, 0.9375, 0.75, 0.9688, 0.6875, 0.9688, 0.75, 0.9375, 0.75, 0.9375, 0.6875, 0.9688, 0.625, 0.9688, 0.6875, 0.9375, 0.6875, 0.9375, 0.625, 0.9688, 0.5625, 0.9688, 0.625, 0.9375, 0.625, 0.9375, 0.5625, 0.9375, 0.4375, 0.9375, 0.4784, 0.9062, 0.4784, 0.9062, 0.4375, 0.9375, 0.375, 0.9375, 0.4375, 0.9062, 0.4375, 0.9062, 0.375, 0.9375, 0.3125, 0.9375, 0.375, 0.9062, 0.375, 0.9062, 0.3125, 0.9375, 0.25, 0.9375, 0.3125, 0.9062, 0.3125, 0.9062, 0.25, 0.9062, 0.75, 0.9062, 0.7667, 0.875, 0.7667, 0.875, 0.75, 0.9062, 0.6875, 0.9062, 0.75, 0.875, 0.75, 0.875, 0.6875, 0.9062, 0.625, 0.9062, 0.6875, 0.875, 0.6875, 0.875, 0.625, 0.9062, 0.5625, 0.9062, 0.625, 0.875, 0.625, 0.875, 0.5625, 0.875, 0.4375, 0.875, 0.4784, 0.8438, 0.4784, 0.8438, 0.4375, 0.875, 0.375, 0.875, 0.4375, 0.8438, 0.4375, 0.8438, 0.375, 0.875, 0.3125, 0.875, 0.375, 0.8438, 0.375, 0.8438, 0.3125, 0.875, 0.25, 0.875, 0.3125, 0.8438, 0.3125, 0.8438, 0.25, 0.8438, 0.75, 0.8438, 0.7667, 0.8125, 0.7667, 0.8125, 0.75, 0.8438, 0.6875, 0.8438, 0.75, 0.8125, 0.75, 0.8125, 0.6875, 0.8438, 0.625, 0.8438, 0.6875, 0.8125, 0.6875, 0.8125, 0.625, 0.8438, 0.5625, 0.8438, 0.625, 0.8125, 0.625, 0.8125, 0.5625, 0.8125, 0.4375, 0.8125, 0.4784, 0.7812, 0.4784, 0.7812, 0.4375, 0.8125, 0.375, 0.8125, 0.4375, 0.7812, 0.4375, 0.7812, 0.375, 0.8125, 0.3125, 0.8125, 0.375, 0.7812, 0.375, 0.7812, 0.3125, 0.8125, 0.25, 0.8125, 0.3125, 0.7812, 0.3125, 0.7812, 0.25, 0.7812, 0.75, 0.7812, 0.7667, 0.75, 0.7667, 0.75, 0.75, 0.7812, 0.6875, 0.7812, 0.75, 0.75, 0.75, 0.75, 0.6875, 0.7812, 0.625, 0.7812, 0.6875, 0.75, 0.6875, 0.75, 0.625, 0.7812, 0.5625, 0.7812, 0.625, 0.75, 0.625, 0.75, 0.5625, 0.1562, 0.2333, 0.1875, 0.2333, 0.1875, 0.25, 0.1562, 0.25, 0.03125, 0.2333, 0.0625, 0.2333, 0.0625, 0.25, 0.03125, 0.25, 0.4062, 0.2333, 0.4375, 0.2333, 0.4375, 0.25, 0.4062, 0.25, 0.2812, 0.2333, 0.3125, 0.2333, 0.3125, 0.25, 0.2812, 0.25, 0.8438, 0.2333, 0.875, 0.2333, 0.875, 0.25, 0.8438, 0.25, 0.2188, 0.2333, 0.25, 0.2333, 0.25, 0.25, 0.2188, 0.25, 0.3437, 0.2333, 0.375, 0.2333, 0.375, 0.25, 0.3437, 0.25, 0.09375, 0.9218, 0.8438, 0.75, 0.8438, 0.6875, 0.8438, 0.625, 0.8438, 0.5625, 0.8438, 0.5216, 0.09375, 0.7656, 0.9688, 0.2333, 1.0, 0.2333, 1.0, 0.25, 0.9688, 0.25, 0.4687, 0.2333, 0.5, 0.2333, 0.5, 0.25, 0.4687, 0.25, 0.6562, 0.2333, 0.6875, 0.2333, 0.6875, 0.25, 0.6562, 0.25, 0.5312, 0.2333, 0.5625, 0.2333, 0.5625, 0.25, 0.5312, 0.25, 0.9375, 0.9218, 0.9375, 0.7656, 0.6875, 0.5216, 0.6875, 0.5625, 0.6875, 0.625, 0.6875, 0.6875, 0.6875, 0.75, 0.09375, 0.2333, 0.125, 0.2333, 0.125, 0.25, 0.09375, 0.25, 0.5937, 0.2333, 0.625, 0.2333, 0.625, 0.25, 0.5937, 0.25, 0.7812, 0.2333, 0.8125, 0.2333, 0.8125, 0.25, 0.7812, 0.25, 0.7188, 0.2333, 0.75, 0.2333, 0.75, 0.25, 0.7188, 0.25, 0.9062, 0.2333, 0.9375, 0.2333, 0.9375, 0.25, 0.9062, 0.25, 0.4062, 0.5782, 0.4062, 0.7344, 0.4375, 0.7344, 0.4375, 0.5782, 0.9062, 0.5782, 0.9062, 0.7344, 0.9375, 0.7344, 0.9375, 0.5782, 0.03125, 0.5782, 0.03125, 0.7344, 0.0625, 0.7344, 0.0625, 0.5782, 0.1562, 0.5782, 0.1562, 0.7344, 0.1875, 0.7344, 0.1875, 0.5782, 0.7188, 0.5782, 0.7187, 0.7344, 0.75, 0.7344, 0.75, 0.5782, 0.2188, 0.5782, 0.2188, 0.7344, 0.25, 0.7344, 0.25, 0.5782, 0.8438, 0.5782, 0.8437, 0.7344, 0.875, 0.7344, 0.875, 0.5782, 0.6562, 0.5782, 0.6563, 0.7344, 0.6875, 0.7344, 0.6875, 0.5782, 0.7812, 0.5782, 0.7812, 0.7344, 0.8125, 0.7344, 0.8125, 0.5782, 0.125, 0.9218, 0.125, 0.7656, 0.875, 0.5216, 0.875, 0.5625, 0.875, 0.625, 0.875, 0.6875, 0.875, 0.75, 0.5938, 0.5782, 0.5937, 0.7344, 0.625, 0.7344, 0.625, 0.5782, 0.3438, 0.5782, 0.3438, 0.7344, 0.375, 0.7344, 0.375, 0.5782, 0.4688, 0.5782, 0.4688, 0.7344, 0.5, 0.7344, 0.5, 0.5782, 0.9688, 0.5782, 0.9688, 0.7344, 0.9716, 0.7344, 1.0, 0.7344, 1.0, 0.5782, 0.2812, 0.5782, 0.2812, 0.7344, 0.3125, 0.7344, 0.3125, 0.5782, 0.5312, 0.5782, 0.5312, 0.7344, 0.5625, 0.7344, 0.5625, 0.5782, 0.09375, 0.5782, 0.09375, 0.7344, 0.125, 0.7344, 0.125, 0.5782, 0.9062, 0.9218, 0.6562, 0.75, 0.6562, 0.6875, 0.6562, 0.625, 0.6562, 0.5625, 0.6562, 0.5216, 0.9062, 0.7656, 0.875, 0.9218, 0.875, 0.7656, 0.625, 0.5216, 0.625, 0.5625, 0.625, 0.625, 0.625, 0.6875, 0.625, 0.75, 0.8125, 0.9218, 0.8125, 0.7656, 0.5625, 0.5216, 0.5625, 0.5625, 0.5625, 0.625, 0.5625, 0.6875, 0.5625, 0.75, 0.7813, 0.9218, 0.5312, 0.75, 0.5312, 0.6875, 0.5312, 0.625, 0.5312, 0.5625, 0.5312, 0.5216, 0.7812, 0.7656, 0.75, 0.9218, 0.75, 0.7656, 0.7317, 0.7478, 0.5, 0.5216, 0.5, 0.5625, 0.5, 0.625, 0.5, 0.6875, 0.5, 0.75, 0.7188, 0.9218, 0.4687, 0.75, 0.4687, 0.6875, 0.4687, 0.625, 0.4687, 0.5625, 0.4687, 0.5216, 0.7188, 0.7656, 0.6875, 0.9218, 0.6875, 0.7656, 0.4375, 0.5216, 0.4375, 0.5625, 0.4375, 0.625, 0.4375, 0.6875, 0.4375, 0.75, 0.6562, 0.9218, 0.4062, 0.75, 0.4062, 0.6875, 0.4062, 0.625, 0.4062, 0.5625, 0.4062, 0.5216, 0.6563, 0.7656, 0.625, 0.9218, 0.625, 0.7656, 0.375, 0.5216, 0.375, 0.5625, 0.375, 0.625, 0.375, 0.6875, 0.375, 0.75, 0.5938, 0.9218, 0.3437, 0.75, 0.3437, 0.6875, 0.3437, 0.625, 0.3437, 0.5625, 0.3437, 0.5216, 0.5937, 0.7656, 0.5625, 0.9218, 0.5625, 0.7656, 0.3125, 0.5216, 0.3125, 0.5625, 0.3125, 0.625, 0.3125, 0.6875, 0.3125, 0.75, 0.5312, 0.9218, 0.2812, 0.75, 0.2812, 0.6875, 0.2812, 0.625, 0.2812, 0.5625, 0.2812, 0.5216, 0.5312, 0.7656, 0.5, 0.9218, 0.5, 0.7656, 0.25, 0.5216, 0.25, 0.5625, 0.25, 0.625, 0.25, 0.6875, 0.25, 0.75, 0.4688, 0.9218, 0.2188, 0.75, 0.2187, 0.6875, 0.2187, 0.5625, 0.2187, 0.5216, 0.4688, 0.7656, 0.4375, 0.9218, 0.4375, 0.7656, 0.1875, 0.5216, 0.1875, 0.5625, 0.1875, 0.625, 0.1875, 0.6875, 0.1875, 0.75, 0.1562, 0.9218, 0.9062, 0.75, 0.9062, 0.6875, 0.9062, 0.625, 0.9062, 0.5625, 0.9062, 0.5216, 0.1562, 0.7656, 0.1875, 0.9218, 0.1875, 0.7656, 0.9375, 0.5216, 0.9375, 0.5625, 0.9375, 0.625, 0.9375, 0.6875, 0.9375, 0.75, 0.2188, 0.9218, 0.9688, 0.75, 0.9688, 0.6875, 0.9688, 0.625, 0.9688, 0.5625, 0.9688, 0.5216, 0.2188, 0.7656, 0.25, 0.9218, 0.25, 0.7656, 0.6548, 0.5216, 0.0, 0.5625, 5.96e-08, 0.625, 0.0, 0.6875, 0.0, 0.75, 0.2812, 0.9218, 0.03125, 0.75, 0.03125, 0.6875, 0.03125, 0.625, 0.03125, 0.5625, 0.03125, 0.5216, 0.2812, 0.7656, 0.3125, 0.9218, 0.3125, 0.7656, 0.0625, 0.5216, 0.0625, 0.5625, 0.0625, 0.625, 0.0625, 0.6875, 0.0625, 0.75, 0.3438, 0.9218, 0.09375, 0.75, 0.09375, 0.6875, 0.09375, 0.625, 0.09375, 0.5625, 0.09375, 0.5216, 0.3438, 0.7656, 0.375, 0.9218, 0.375, 0.7656, 0.125, 0.5216, 0.125, 0.5625, 0.125, 0.625, 0.125, 0.6875, 0.125, 0.75, 0.4062, 0.9218, 0.1562, 0.75, 0.1562, 0.6875, 0.1562, 0.625, 0.1562, 0.5625, 0.1562, 0.5216, 0.4062, 0.7656, 0.8438, 0.9218, 0.5937, 0.75, 0.5937, 0.6875, 0.5937, 0.625, 0.5937, 0.5625, 0.5937, 0.5216, 0.8437, 0.7656, 0.2188, 0.625, 0.2187, 0.5625, 0.2187, 0.6875, 0.7188, 0.5216, 0.7188, 0.5625, 0.6875, 0.5625, 0.6875, 0.5216, 0.3697, 0.33, 0.4284, 0.3692, 0.4482, 0.3321, 0.383, 0.3051, 0.33, 0.3697, 0.3692, 0.4284, 0.4017, 0.4017, 0.3518, 0.3518, 0.1088, 0.2781, 0.03956, 0.2919, 0.05177, 0.3321, 0.117, 0.3051, 0.1303, 0.33, 0.07159, 0.3692, 0.09828, 0.4017, 0.1482, 0.3518, 0.17, 0.3697, 0.1308, 0.4284, 0.1679, 0.4482, 0.1932, 0.387, 0.1949, 0.383, 0.2781, 0.3912, 0.2919, 0.4604, 0.3321, 0.4482, 0.3051, 0.383, 0.2219, 0.3912, 0.2081, 0.4604, 0.25, 0.4646, 0.25, 0.394, 0.1875, 0.7656, 0.1875, 0.9218, 0.2188, 0.9218, 0.2188, 0.7656, 0.875, 0.7656, 0.875, 0.9218, 0.9062, 0.9218, 0.9062, 0.7656, 0.375, 0.7344, 0.125, 0.4784, 0.125, 0.4375, 0.125, 0.375, 0.125, 0.3125, 0.125, 0.25, 0.375, 0.5782, 0.6562, 0.4784, 0.9062, 0.7344, 0.9062, 0.5782, 0.6562, 0.25, 0.6562, 0.3125, 0.6562, 0.375, 0.6562, 0.4375, 0.2187, 0.4784, 0.4688, 0.7344, 0.4688, 0.5782, 0.2188, 0.25, 0.2187, 0.3125, 0.2188, 0.375, 0.2187, 0.4375, 0.625, 0.7656, 0.625, 0.9218, 0.6562, 0.9218, 0.6563, 0.7656, 0.5, 0.7656, 0.5, 0.9218, 0.5312, 0.9218, 0.5312, 0.7656, 0.5284, 0.7656, 0.5625, 0.7656, 0.5625, 0.9218, 0.5938, 0.9218, 0.5937, 0.7656, 0.8438, 0.5216, 0.8438, 0.5625, 0.8125, 0.5625, 0.8125, 0.5216, 0.0, 0.7656, 0.0, 0.9218, 0.03125, 0.9218, 0.03125, 0.7656, 0.75, 0.7344, 0.7317, 0.7156, 0.5, 0.4784, 0.5, 0.4375, 0.5, 0.375, 0.5, 0.3125, 0.5, 0.25, 0.75, 0.5782, 0.5312, 0.5216, 0.5312, 0.5625, 0.5, 0.5625, 0.5, 0.5216, 0.3437, 0.4784, 0.5937, 0.7344, 0.5938, 0.5782, 0.3437, 0.25, 0.3437, 0.3125, 0.3437, 0.375, 0.3437, 0.4375, 0.125, 0.7344, 0.875, 0.4784, 0.875, 0.4375, 0.875, 0.375, 0.875, 0.3125, 0.875, 0.25, 0.125, 0.5782, 0.8125, 0.7344, 0.5625, 0.4784, 0.5625, 0.4375, 0.5625, 0.375, 0.5625, 0.3125, 0.5625, 0.25, 0.8125, 0.5782, 0.09096, 0.7344, 0.75, 0.4784, 0.75, 0.4375, 0.75, 0.375, 0.75, 0.3125, 0.75, 0.25, 1.0, 0.5782, 0.5937, 0.4784, 0.8437, 0.7344, 0.8438, 0.5782, 0.5937, 0.25, 0.5937, 0.3125, 0.5937, 0.375, 0.5937, 0.4375, 0.6875, 0.7656, 0.6875, 0.9218, 0.7188, 0.9218, 0.7188, 0.7656, 0.5625, 0.7344, 0.3125, 0.4784, 0.3125, 0.4375, 0.3125, 0.375, 0.3125, 0.3125, 0.3125, 0.25, 0.5625, 0.5782, 0.9062, 0.4784, 0.1562, 0.7344, 0.1562, 0.5782, 0.9062, 0.25, 0.9062, 0.3125, 0.9062, 0.375, 0.9062, 0.4375, 0.9375, 0.7344, 0.6875, 0.4784, 0.6875, 0.4375, 0.6875, 0.375, 0.6875, 0.3125, 0.6875, 0.25, 0.9375, 0.5782, 0.3125, 0.7344, 0.0625, 0.4784, 0.0625, 0.4375, 0.0625, 0.375, 0.0625, 0.3125, 0.0625, 0.25, 0.3125, 0.5782, 0.1562, 0.4784, 0.4062, 0.7344, 0.4062, 0.5782, 0.1562, 0.25, 0.1562, 0.3125, 0.1562, 0.375, 0.1562, 0.4375, 0.09375, 0.4784, 0.3438, 0.7344, 0.3438, 0.5782, 0.09375, 0.25, 0.09375, 0.3125, 0.09375, 0.375, 0.09375, 0.4375, 0.2187, 0.5216, 0.2187, 0.5625, 0.1875, 0.5625, 0.1875, 0.5216, 0.9375, 0.7656, 0.9375, 0.9218, 0.9688, 0.9218, 0.9688, 0.7656, 0.8438, 0.4784, 0.09375, 0.7344, 0.09375, 0.5782, 0.8438, 0.25, 0.8438, 0.3125, 0.8438, 0.375, 0.8438, 0.4375, 0.9688, 0.5216, 0.9688, 0.5625, 0.9375, 0.5625, 0.9375, 0.5216, 0.0625, 0.7656, 0.0625, 0.9218, 0.09375, 0.9218, 0.09375, 0.7656, 0.25, 0.7344, 0.2839, 0.7156, 1.0, 0.4784, 1.0, 0.4375, 1.0, 0.375, 1.0, 0.3125, 1.0, 0.25, 0.25, 0.5782, 0.9062, 0.5216, 0.9062, 0.5625, 0.875, 0.5625, 0.875, 0.5216, 0.0625, 0.7344, 0.8125, 0.4784, 0.8125, 0.4375, 0.8125, 0.375, 0.8125, 0.3125, 0.8125, 0.25, 0.0625, 0.5782, 0.4062, 0.5216, 0.4062, 0.5625, 0.375, 0.5625, 0.375, 0.5216, 0.09375, 0.5216, 0.09375, 0.5625, 0.0625, 0.5625, 0.0625, 0.5216, 0.125, 0.7656, 0.125, 0.9218, 0.1562, 0.9218, 0.1562, 0.7656, 0.9688, 0.4784, 0.2188, 0.7344, 0.2188, 0.5782, 0.9688, 0.25, 0.9688, 0.3125, 0.9688, 0.375, 0.9688, 0.4375, 0.6303, 0.33, 0.5716, 0.3692, 0.5518, 0.3321, 0.617, 0.3051, 0.67, 0.3697, 0.6308, 0.4284, 0.5983, 0.4017, 0.6482, 0.3518, 0.8912, 0.2781, 0.9604, 0.2919, 0.9482, 0.3321, 0.883, 0.3051, 0.9284, 0.3692, 0.9017, 0.4017, 0.8518, 0.3518, 0.8697, 0.33, 0.8692, 0.4284, 0.8321, 0.4482, 0.8051, 0.383, 0.83, 0.3697, 0.7781, 0.3912, 0.7919, 0.4604, 0.75, 0.4646, 0.75, 0.394, 0.7755, 0.3915, 0.7219, 0.3912, 0.7081, 0.4604, 0.6679, 0.4482, 0.6949, 0.383, 0.4375, 0.7344, 0.4192, 0.7156, 0.1875, 0.4784, 0.1875, 0.4375, 0.1875, 0.375, 0.1875, 0.3125, 0.1875, 0.25, 0.4375, 0.5782, 0.7188, 0.4784, 0.9688, 0.7344, 0.9688, 0.5782, 0.7188, 0.25, 0.7188, 0.3125, 0.7188, 0.375, 0.7188, 0.4375, 0.25, 0.7656, 0.25, 0.9218, 0.2812, 0.9218, 0.2812, 0.7656, 0.3125, 0.7656, 0.3125, 0.9218, 0.3438, 0.9218, 0.3438, 0.7656, 0.4062, 0.4784, 0.6563, 0.7344, 0.6562, 0.5782, 0.4062, 0.25, 0.4062, 0.3125, 0.4062, 0.375, 0.4062, 0.4375, 0.5, 0.7344, 0.25, 0.4784, 0.25, 0.4375, 0.25, 0.375, 0.25, 0.3125, 0.25, 0.25, 0.5, 0.5782, 0.3437, 0.5216, 0.3437, 0.5625, 0.3125, 0.5625, 0.3125, 0.5216, 0.4687, 0.5216, 0.4687, 0.5625, 0.4375, 0.5625, 0.4375, 0.5216, 0.2812, 0.4784, 0.5312, 0.7344, 0.5312, 0.5782, 0.2812, 0.25, 0.2812, 0.3125, 0.2812, 0.375, 0.2812, 0.4375, 0.2812, 0.5216, 0.2812, 0.5625, 0.25, 0.5625, 0.25, 0.5216, 0.1679, 0.05177, 0.1949, 0.117, 0.2219, 0.1088, 0.2081, 0.03956, 0.2755, 0.1085, 0.2781, 0.1088, 0.2919, 0.03956, 0.25, 0.03543, 0.25, 0.106, 0.1303, 0.17, 0.07159, 0.1308, 0.05177, 0.1679, 0.117, 0.1949, 0.17, 0.1303, 0.1308, 0.07159, 0.09828, 0.09828, 0.1482, 0.1482, 0.3051, 0.117, 0.33, 0.1303, 0.3692, 0.07159, 0.3321, 0.05176, 0.4017, 0.09828, 0.3518, 0.1482, 0.3697, 0.17, 0.4284, 0.1308, 0.4482, 0.1679, 0.383, 0.1949, 0.3912, 0.2219, 0.4604, 0.2081, 0.6562, 0.5216, 0.6562, 0.5625, 0.625, 0.5625, 0.625, 0.5216, 0.6875, 0.7344, 0.4375, 0.4784, 0.4375, 0.4375, 0.4375, 0.375, 0.4375, 0.3125, 0.4375, 0.25, 0.6875, 0.5782, 0.1875, 0.7344, 0.9375, 0.4784, 0.9375, 0.4375, 0.9375, 0.375, 0.9375, 0.3125, 0.9375, 0.25, 0.1875, 0.5782, 0.75, 0.03543, 0.75, 0.106, 0.7219, 0.1088, 0.7081, 0.03956, 0.8321, 0.05177, 0.8051, 0.117, 0.7781, 0.1088, 0.7919, 0.03956, 0.6932, 0.113, 0.6949, 0.117, 0.67, 0.1303, 0.6308, 0.07159, 0.6679, 0.05177, 0.8697, 0.17, 0.9284, 0.1308, 0.9482, 0.1679, 0.883, 0.1949, 0.83, 0.1303, 0.8692, 0.07159, 0.9017, 0.09828, 0.8518, 0.1482, 0.6482, 0.1482, 0.6303, 0.17, 0.5716, 0.1308, 0.5983, 0.09828, 0.617, 0.1949, 0.6088, 0.2219, 0.5396, 0.2081, 0.5518, 0.1679, 0.5937, 0.5216, 0.5937, 0.5625, 0.5625, 0.5625, 0.5625, 0.5216, 0.75, 0.7656, 0.75, 0.9218, 0.7813, 0.9218, 0.7812, 0.7656, 0.1562, 0.5216, 0.1562, 0.5625, 0.125, 0.5625, 0.125, 0.5216, 0.5312, 0.4784, 0.7812, 0.7344, 0.7812, 0.5782, 0.5312, 0.25, 0.5312, 0.3125, 0.5312, 0.375, 0.5312, 0.4375, 0.8125, 0.7656, 0.8125, 0.9218, 0.8438, 0.9218, 0.8437, 0.7656, 0.625, 0.7344, 0.375, 0.4784, 0.375, 0.4375, 0.375, 0.375, 0.375, 0.3125, 0.375, 0.25, 0.625, 0.5782, 0.375, 0.7656, 0.375, 0.9218, 0.4062, 0.9218, 0.4062, 0.7656, 0.875, 0.7344, 0.625, 0.4784, 0.625, 0.4375, 0.625, 0.375, 0.625, 0.3125, 0.625, 0.25, 0.875, 0.5782, 0.7812, 0.4784, 0.03125, 0.7344, 0.03125, 0.5782, 0.7812, 0.25, 0.7812, 0.3125, 0.7812, 0.375, 0.7812, 0.4375, 0.4375, 0.7656, 0.4375, 0.9218, 0.4688, 0.9218, 0.4688, 0.7656, 0.4687, 0.4784, 0.7187, 0.7344, 0.7188, 0.5782, 0.4687, 0.25, 0.4687, 0.3125, 0.4687, 0.375, 0.4687, 0.4375, 0.03125, 0.4784, 0.2812, 0.7344, 0.2812, 0.5782, 0.03125, 0.25, 0.03125, 0.3125, 0.03125, 0.375, 0.03125, 0.4375, 0.7812, 0.5216, 0.7812, 0.5625, 0.75, 0.5625, 0.75, 0.5216, 0.03125, 0.5216, 0.03125, 0.5625, 0.0, 0.5625, 0.0, 0.5216, 0.7812, 0.7656, 0.5312, 0.5216, 0.5, 0.5216, 0.7317, 0.7478, 0.75, 0.7656, 0.7317, 0.7156, 0.75, 0.7344, 0.7187, 0.7344, 0.4687, 0.4784, 0.5, 0.4784, 0.9688, 0.4784, 1.0, 0.4784, 0.2839, 0.7156, 0.25, 0.7344, 0.2188, 0.7344, 0.25, 0.7656, 0.2812, 0.7656, 0.03125, 0.5216, 0.0, 0.5216])
me_sphere.use_remesh_fix_poles = True
me_sphere.use_remesh_preserve_attributes = False
me_sphere.use_mirror_vertex_groups = False
me_sphere.update()
me_cylinder_002 = bpy.data.meshes.new('Cylinder.002')
me_cylinder_002.from_pydata([(0.0, 1.0, -1.0), (0.0, 1.0, 1.0), (0.1951, 0.9808, -1.0), (0.1951, 0.9808, 1.0), (0.3827, 0.9239, -1.0), (0.3827, 0.9239, 1.0), (0.5556, 0.8315, -1.0), (0.5556, 0.8315, 1.0), (0.7071, 0.7071, -1.0), (0.7071, 0.7071, 1.0), (0.8315, 0.5556, -1.0), (0.8315, 0.5556, 1.0), (0.9239, 0.3827, -1.0), (0.9239, 0.3827, 1.0), (0.9808, 0.1951, -1.0), (0.9808, 0.1951, 1.0), (1.0, 0.0, -1.0), (1.0, 0.0, 1.0), (0.9808, -0.1951, -1.0), (0.9808, -0.1951, 1.0), (0.9239, -0.3827, -1.0), (0.9239, -0.3827, 1.0), (0.8315, -0.5556, 1.0), (0.7071, -0.7071, -1.0), (0.7071, -0.7071, 1.0), (0.5556, -0.8315, -1.0), (0.5556, -0.8315, 1.0), (0.3827, -0.9239, -1.0), (0.3827, -0.9239, 1.0), (0.1951, -0.9808, -1.0), (0.1951, -0.9808, 1.0), (0.0, -1.0, -1.0), (0.0, -1.0, 1.0), (-0.1951, -0.9808, -1.0), (-0.1951, -0.9808, 1.0), (-0.3827, -0.9239, -1.0), (-0.3827, -0.9239, 1.0), (-0.5556, -0.8315, -1.0), (-0.5556, -0.8315, 1.0), (-0.7071, -0.7071, -1.0), (-0.7071, -0.7071, 1.0), (-0.8315, -0.5556, -1.0), (-0.8315, -0.5556, 1.0), (-0.9239, -0.3827, -1.0), (-0.9239, -0.3827, 1.0), (-0.9808, -0.1951, -1.0), (-0.9808, -0.1951, 1.0), (-1.0, 0.0, -1.0), (-1.0, 0.0, 1.0), (-0.9808, 0.1951, -1.0), (-0.9808, 0.1951, 1.0), (-0.9239, 0.3827, -1.0), (-0.9239, 0.3827, 1.0), (-0.8315, 0.5556, -1.0), (-0.8315, 0.5556, 1.0), (-0.7071, 0.7071, -1.0), (-0.7071, 0.7071, 1.0), (-0.5556, 0.8315, -1.0), (-0.5556, 0.8315, 1.0), (-0.3827, 0.9239, -1.0), (-0.3827, 0.9239, 1.0), (-0.1951, 0.9808, -1.0), (-0.1951, 0.9808, 1.0), (-0.7699, 0.3189, 1.0), (-0.7699, 0.3189, -1.0), (-0.6929, 0.463, 1.0), (-0.6929, 0.463, -1.0), (0.3189, 0.7699, 1.0), (0.3189, 0.7699, -1.0), (0.1626, 0.8173, 1.0), (0.1626, 0.8173, -1.0), (-0.8173, 0.1626, 1.0), (-0.8173, 0.1626, -1.0), (0.5893, 0.5893, 1.0), (0.5893, 0.5893, -1.0), (0.463, -0.6929, 1.0), (0.463, -0.6929, -1.0), (0.3189, -0.7699, 1.0), (0.3189, -0.7699, -1.0), (0.6929, 0.463, 1.0), (0.6929, 0.463, -1.0), (0.1626, -0.8173, 1.0), (0.1626, -0.8173, -1.0), (-0.3189, -0.7699, 1.0), (-0.3189, -0.7699, -1.0), (-0.8333, 0.0, 1.0), (-0.8333, 0.0, -1.0), (-0.3189, 0.7699, 1.0), (-0.3189, 0.7699, -1.0), (-0.463, -0.6929, 1.0), (-0.463, -0.6929, -1.0), (0.8173, -0.1626, 1.0), (0.8173, -0.1626, -1.0), (0.5893, -0.5893, 1.0), (0.5893, -0.5893, -1.0), (0.7699, -0.3189, 1.0), (0.7699, -0.3189, -1.0), (0.8333, 0.0, 1.0), (0.8333, 0.0, -1.0), (-0.5893, 0.5893, 1.0), (-0.5893, 0.5893, -1.0), (-0.463, 0.6929, 1.0), (-0.463, 0.6929, -1.0), (0.0, -0.8333, 1.0), (0.0, -0.8333, -1.0), (0.0, 0.8333, 1.0), (0.0, 0.8333, -1.0), (0.8173, 0.1626, 1.0), (0.8173, 0.1626, -1.0), (0.463, 0.6929, 1.0), (0.463, 0.6929, -1.0), (0.7699, 0.3189, 1.0), (0.7699, 0.3189, -1.0), (-0.7699, -0.3189, 1.0), (-0.7699, -0.3189, -1.0), (-0.6929, -0.463, 1.0), (-0.6929, -0.463, -1.0), (-0.8173, -0.1626, 1.0), (-0.8173, -0.1626, -1.0), (-0.5893, -0.5893, 1.0), (-0.5893, -0.5893, -1.0), (-0.1626, -0.8173, 1.0), (-0.1626, -0.8173, -1.0), (0.6929, -0.463, 1.0), (0.6929, -0.463, 5.874e-05), (-0.1626, 0.8173, 1.0), (-0.1626, 0.8173, -1.0), (0.8314, -0.5556, 4.432e-05), (0.8314, -0.5556, -1.0), (0.7066, -0.7075, 4.404e-05), (0.7066, -0.7075, -1.0), (0.6929, -0.463, -1.0), (0.5888, -0.5896, 5.851e-05), (0.5888, -0.5896, -1.0)], [], [(0, 1, 3, 2), (2, 3, 5, 4), (4, 5, 7, 6), (6, 7, 9, 8), (8, 9, 11, 10), (10, 11, 13, 12), (12, 13, 15, 14), (14, 15, 17, 16), (16, 17, 19, 18), (18, 19, 21, 20), (20, 21, 22, 127, 128), (24, 23, 128, 127, 22), (26, 25, 130, 129, 24), (130, 23, 24, 129), (25, 26, 28, 27), (27, 28, 30, 29), (29, 30, 32, 31), (31, 32, 34, 33), (33, 34, 36, 35), (35, 36, 38, 37), (37, 38, 40, 39), (39, 40, 42, 41), (41, 42, 44, 43), (43, 44, 46, 45), (45, 46, 48, 47), (47, 48, 50, 49), (49, 50, 52, 51), (51, 52, 54, 53), (53, 54, 56, 55), (55, 56, 58, 57), (57, 58, 60, 59), (97, 17, 15, 13, 11, 9, 7, 5, 3, 1, 62, 60, 58, 56, 54, 52, 50, 48, 85, 71, 63, 65, 99, 101, 87, 125, 105, 69, 67, 109, 73, 79, 111, 107), (59, 60, 62, 61), (61, 62, 1, 0), (86, 47, 49, 51, 53, 55, 57, 59, 61, 0, 2, 4, 6, 8, 10, 12, 14, 16, 98, 108, 112, 80, 74, 110, 68, 70, 106, 126, 88, 102, 100, 66, 64, 72), (92, 91, 97, 98), (131, 94, 93, 123, 124), (131, 124, 123, 95, 96), (72, 71, 85, 86), (108, 107, 111, 112), (98, 97, 107, 108), (80, 79, 73, 74), (106, 105, 125, 126), (122, 121, 103, 104), (66, 65, 63, 64), (104, 103, 81, 82), (126, 125, 87, 88), (74, 73, 109, 110), (90, 89, 83, 84), (85, 48, 46, 44, 42, 40, 38, 36, 34, 32, 30, 28, 26, 24, 22, 21, 19, 17, 97, 91, 95, 123, 93, 75, 77, 81, 103, 121, 83, 89, 119, 115, 113, 117), (110, 109, 67, 68), (133, 76, 75, 93, 132), (94, 133, 132, 93), (102, 101, 99, 100), (64, 63, 71, 72), (78, 77, 75, 76), (120, 119, 89, 90), (114, 113, 115, 116), (70, 69, 105, 106), (112, 111, 79, 80), (86, 85, 117, 118), (96, 95, 91, 92), (84, 83, 121, 122), (88, 87, 101, 102), (68, 67, 69, 70), (82, 81, 77, 78), (118, 117, 113, 114), (100, 99, 65, 66), (116, 115, 119, 120), (130, 25, 27, 29, 31, 33, 35, 37, 39, 41, 43, 45, 47, 86, 118, 114, 116, 120, 90, 84, 122, 104, 82, 78, 76, 133), (133, 94, 131, 128, 23, 130), (131, 96, 92, 98, 16, 18, 20, 128)])
_uv = me_cylinder_002.uv_layers.new(name='UVMap')
_uv.uv.foreach_set('vector', [1.0, 0.5, 1.0, 1.0, 0.9688, 1.0, 0.9688, 0.5, 0.9688, 0.5, 0.9688, 1.0, 0.9375, 1.0, 0.9375, 0.5, 0.9375, 0.5, 0.9375, 1.0, 0.9062, 1.0, 0.9062, 0.5, 0.9062, 0.5, 0.9062, 1.0, 0.875, 1.0, 0.875, 0.5, 0.875, 0.5, 0.875, 1.0, 0.8438, 1.0, 0.8438, 0.5, 0.8438, 0.5, 0.8438, 1.0, 0.8125, 1.0, 0.8125, 0.5, 0.8125, 0.5, 0.8125, 1.0, 0.7812, 1.0, 0.7812, 0.5, 0.7812, 0.5, 0.7812, 1.0, 0.75, 1.0, 0.75, 0.5, 0.75, 0.5, 0.75, 1.0, 0.7188, 1.0, 0.7188, 0.5, 0.7188, 0.5, 0.7188, 1.0, 0.6875, 1.0, 0.6875, 0.5, 0.6875, 0.5, 0.6875, 1.0, 0.6562, 1.0, 0.6562, 0.75, 0.6562, 0.5, 0.625, 1.0, 0.625, 0.5, 0.6562, 0.5, 0.6562, 0.75, 0.6562, 1.0, 0.5938, 1.0, 0.5938, 0.5, 0.6249, 0.5, 0.6249, 0.75, 0.625, 1.0, 0.6249, 0.5, 0.625, 0.5, 0.625, 1.0, 0.6249, 0.75, 0.5938, 0.5, 0.5938, 1.0, 0.5625, 1.0, 0.5625, 0.5, 0.5625, 0.5, 0.5625, 1.0, 0.5312, 1.0, 0.5312, 0.5, 0.5312, 0.5, 0.5312, 1.0, 0.5, 1.0, 0.5, 0.5, 0.5, 0.5, 0.5, 1.0, 0.4688, 1.0, 0.4688, 0.5, 0.4688, 0.5, 0.4688, 1.0, 0.4375, 1.0, 0.4375, 0.5, 0.4375, 0.5, 0.4375, 1.0, 0.4062, 1.0, 0.4062, 0.5, 0.4062, 0.5, 0.4062, 1.0, 0.375, 1.0, 0.375, 0.5, 0.375, 0.5, 0.375, 1.0, 0.3438, 1.0, 0.3438, 0.5, 0.3438, 0.5, 0.3438, 1.0, 0.3125, 1.0, 0.3125, 0.5, 0.3125, 0.5, 0.3125, 1.0, 0.2812, 1.0, 0.2812, 0.5, 0.2812, 0.5, 0.2812, 1.0, 0.25, 1.0, 0.25, 0.5, 0.25, 0.5, 0.25, 1.0, 0.2188, 1.0, 0.2188, 0.5, 0.2188, 0.5, 0.2188, 1.0, 0.1875, 1.0, 0.1875, 0.5, 0.1875, 0.5, 0.1875, 1.0, 0.1562, 1.0, 0.1562, 0.5, 0.1562, 0.5, 0.1562, 1.0, 0.125, 1.0, 0.125, 0.5, 0.125, 0.5, 0.125, 1.0, 0.09375, 1.0, 0.09375, 0.5, 0.09375, 0.5, 0.09375, 1.0, 0.0625, 1.0, 0.0625, 0.5, 0.45, 0.25, 0.49, 0.25, 0.4854, 0.2968, 0.4717, 0.3418, 0.4496, 0.3833, 0.4197, 0.4197, 0.3833, 0.4496, 0.3418, 0.4717, 0.2968, 0.4854, 0.25, 0.49, 0.2032, 0.4854, 0.1582, 0.4717, 0.1167, 0.4496, 0.08029, 0.4197, 0.05045, 0.3833, 0.02827, 0.3418, 0.01461, 0.2968, 0.01, 0.25, 0.05, 0.25, 0.05384, 0.289, 0.06522, 0.3265, 0.08371, 0.3611, 0.1086, 0.3914, 0.1389, 0.4163, 0.1735, 0.4348, 0.211, 0.4462, 0.25, 0.45, 0.289, 0.4462, 0.3265, 0.4348, 0.3611, 0.4163, 0.3914, 0.3914, 0.4163, 0.3611, 0.4348, 0.3265, 0.4462, 0.289, 0.0625, 0.5, 0.0625, 1.0, 0.03125, 1.0, 0.03125, 0.5, 0.03125, 0.5, 0.03125, 1.0, 0.0, 1.0, 0.0, 0.5, 0.55, 0.25, 0.51, 0.25, 0.5146, 0.2968, 0.5283, 0.3418, 0.5504, 0.3833, 0.5803, 0.4197, 0.6167, 0.4496, 0.6582, 0.4717, 0.7032, 0.4854, 0.75, 0.49, 0.7968, 0.4854, 0.8418, 0.4717, 0.8833, 0.4496, 0.9197, 0.4197, 0.9496, 0.3833, 0.9717, 0.3418, 0.9854, 0.2968, 0.99, 0.25, 0.95, 0.25, 0.9462, 0.289, 0.9348, 0.3265, 0.9163, 0.3611, 0.8914, 0.3914, 0.8611, 0.4163, 0.8265, 0.4348, 0.789, 0.4462, 0.75, 0.45, 0.711, 0.4462, 0.6735, 0.4348, 0.6389, 0.4163, 0.6086, 0.3914, 0.5837, 0.3611, 0.5652, 0.3265, 0.5538, 0.289, 0.7188, 0.5929, 0.7188, 0.9071, 0.75, 0.9071, 0.75, 0.5929, 0.6562, 0.5929, 0.625, 0.5929, 0.625, 0.9071, 0.6562, 0.9071, 0.6562, 0.75, 0.6562, 0.5929, 0.6562, 0.75, 0.6562, 0.9071, 0.6875, 0.9071, 0.6875, 0.5929, 0.2188, 0.5929, 0.2188, 0.9071, 0.25, 0.9071, 0.25, 0.5929, 0.7812, 0.5929, 0.7812, 0.9071, 0.8125, 0.9071, 0.8125, 0.5929, 0.75, 0.5929, 0.75, 0.9071, 0.7812, 0.9071, 0.7812, 0.5929, 0.8438, 0.5929, 0.8438, 0.9071, 0.875, 0.9071, 0.875, 0.5929, 0.0, 0.5929, 0.0, 0.9071, 0.03125, 0.9071, 0.03125, 0.5929, 0.4688, 0.5929, 0.4688, 0.9071, 0.5, 0.9071, 0.5, 0.5929, 0.1562, 0.5929, 0.1562, 0.9071, 0.1875, 0.9071, 0.1875, 0.5929, 0.5, 0.5929, 0.5, 0.9071, 0.5312, 0.9071, 0.5312, 0.5929, 0.03125, 0.5929, 0.03125, 0.9071, 0.0625, 0.9071, 0.0625, 0.5929, 0.875, 0.5929, 0.875, 0.9071, 0.9062, 0.9071, 0.9062, 0.5929, 0.4062, 0.5929, 0.4062, 0.9071, 0.4375, 0.9071, 0.4375, 0.5929, 0.05, 0.25, 0.01, 0.25, 0.01461, 0.2032, 0.02827, 0.1582, 0.05045, 0.1167, 0.08029, 0.08029, 0.1167, 0.05045, 0.1582, 0.02827, 0.2032, 0.01461, 0.25, 0.01, 0.2968, 0.01461, 0.3418, 0.02827, 0.3833, 0.05045, 0.4197, 0.08029, 0.4496, 0.1167, 0.4717, 0.1582, 0.4854, 0.2032, 0.49, 0.25, 0.45, 0.25, 0.4462, 0.211, 0.4348, 0.1735, 0.4163, 0.1389, 0.3914, 0.1086, 0.3611, 0.08371, 0.3265, 0.06522, 0.289, 0.05384, 0.25, 0.05, 0.211, 0.05384, 0.1735, 0.06522, 0.1389, 0.08371, 0.1086, 0.1086, 0.08371, 0.1389, 0.06522, 0.1735, 0.05384, 0.211, 0.9062, 0.5929, 0.9062, 0.9071, 0.9375, 0.9071, 0.9375, 0.5929, 0.6249, 0.5929, 0.5938, 0.5929, 0.5938, 0.9071, 0.625, 0.9071, 0.6249, 0.75, 0.625, 0.5929, 0.6249, 0.5929, 0.6249, 0.75, 0.625, 0.9071, 0.09375, 0.5929, 0.09375, 0.9071, 0.125, 0.9071, 0.125, 0.5929, 0.1875, 0.5929, 0.1875, 0.9071, 0.2188, 0.9071, 0.2188, 0.5929, 0.5625, 0.5929, 0.5625, 0.9071, 0.5938, 0.9071, 0.5938, 0.5929, 0.375, 0.5929, 0.375, 0.9071, 0.4062, 0.9071, 0.4062, 0.5929, 0.3125, 0.5929, 0.3125, 0.9071, 0.3438, 0.9071, 0.3438, 0.5929, 0.9688, 0.5929, 0.9688, 0.9071, 1.0, 0.9071, 1.0, 0.5929, 0.8125, 0.5929, 0.8125, 0.9071, 0.8438, 0.9071, 0.8438, 0.5929, 0.25, 0.5929, 0.25, 0.9071, 0.2812, 0.9071, 0.2812, 0.5929, 0.6875, 0.5929, 0.6875, 0.9071, 0.7188, 0.9071, 0.7188, 0.5929, 0.4375, 0.5929, 0.4375, 0.9071, 0.4688, 0.9071, 0.4688, 0.5929, 0.0625, 0.5929, 0.0625, 0.9071, 0.09375, 0.9071, 0.09375, 0.5929, 0.9375, 0.5929, 0.9375, 0.9071, 0.9688, 0.9071, 0.9688, 0.5929, 0.5312, 0.5929, 0.5312, 0.9071, 0.5625, 0.9071, 0.5625, 0.5929, 0.2812, 0.5929, 0.2812, 0.9071, 0.3125, 0.9071, 0.3125, 0.5929, 0.125, 0.5929, 0.125, 0.9071, 0.1562, 0.9071, 0.1562, 0.5929, 0.3438, 0.5929, 0.3438, 0.9071, 0.375, 0.9071, 0.375, 0.5929, 0.9196, 0.0802, 0.8833, 0.05045, 0.8418, 0.02827, 0.7968, 0.01461, 0.75, 0.01, 0.7032, 0.01461, 0.6582, 0.02827, 0.6167, 0.05045, 0.5803, 0.08029, 0.5504, 0.1167, 0.5283, 0.1582, 0.5146, 0.2032, 0.51, 0.25, 0.55, 0.25, 0.5538, 0.211, 0.5652, 0.1735, 0.5837, 0.1389, 0.6086, 0.1086, 0.6389, 0.08371, 0.6735, 0.06522, 0.711, 0.05384, 0.75, 0.05, 0.789, 0.05384, 0.8265, 0.06522, 0.8611, 0.08371, 0.8913, 0.1085, 0.8913, 0.1085, 0.8914, 0.1086, 0.9163, 0.1389, 0.9495, 0.1167, 0.9197, 0.08029, 0.9196, 0.0802, 0.9163, 0.1389, 0.9348, 0.1735, 0.9462, 0.211, 0.95, 0.25, 0.99, 0.25, 0.9854, 0.2032, 0.9717, 0.1582, 0.9495, 0.1167])
me_cylinder_002.use_mirror_x = True
me_cylinder_002.update()
me_cylinder = bpy.data.meshes.new('Cylinder')
me_cylinder.from_pydata([(0.0, 1.0, -1.0), (0.0, 1.0, 1.0), (0.1951, 0.9808, -1.0), (0.1951, 0.9808, 1.0), (0.3827, 0.9239, -1.0), (0.3827, 0.9239, 1.0), (0.5556, 0.8315, -1.0), (0.5556, 0.8315, 1.0), (0.7071, 0.7071, -1.0), (0.7071, 0.7071, 1.0), (0.8315, 0.5556, -1.0), (0.8315, 0.5556, 1.0), (0.9239, 0.3827, -1.0), (0.9239, 0.3827, 1.0), (0.9808, 0.1951, -1.0), (0.9808, 0.1951, 1.0), (1.0, 7.55e-08, -1.0), (1.0, 7.55e-08, 1.0), (0.9808, -0.1951, -1.0), (0.9808, -0.1951, 1.0), (0.9239, -0.3827, -1.0), (0.9239, -0.3827, 1.0), (0.8315, -0.5556, -1.0), (0.8315, -0.5556, 1.0), (0.7071, -0.7071, -1.0), (0.7071, -0.7071, 1.0), (0.5556, -0.8315, -1.0), (0.5556, -0.8315, 1.0), (0.3827, -0.9239, -1.0), (0.3827, -0.9239, 1.0), (0.1951, -0.9808, -1.0), (0.1951, -0.9808, 1.0), (-3.258e-07, -1.0, -1.0), (-3.258e-07, -1.0, 1.0), (-0.1951, -0.9808, -1.0), (-0.1951, -0.9808, 1.0), (-0.3827, -0.9239, -1.0), (-0.3827, -0.9239, 1.0), (-0.5556, -0.8315, -1.0), (-0.5556, -0.8315, 1.0), (-0.7071, -0.7071, -1.0), (-0.7071, -0.7071, 1.0), (-0.8315, -0.5556, -1.0), (-0.8315, -0.5556, 1.0), (-0.9239, -0.3827, -1.0), (-0.9239, -0.3827, 1.0), (-0.9808, -0.1951, -1.0), (-0.9808, -0.1951, 1.0), (-1.0, 9.656e-07, -1.0), (-1.0, 9.656e-07, 1.0), (-0.9808, 0.1951, -1.0), (-0.9808, 0.1951, 1.0), (-0.9239, 0.3827, -1.0), (-0.9239, 0.3827, 1.0), (-0.8315, 0.5556, -1.0), (-0.8315, 0.5556, 1.0), (-0.7071, 0.7071, -1.0), (-0.7071, 0.7071, 1.0), (-0.5556, 0.8315, -1.0), (-0.5556, 0.8315, 1.0), (-0.3827, 0.9239, -1.0), (-0.3827, 0.9239, 1.0), (-0.1951, 0.9808, -1.0), (-0.1951, 0.9808, 1.0), (-0.6159, 0.2551, 1.0), (-0.6159, 0.2551, -1.0), (-0.5543, 0.3704, 1.0), (-0.5543, 0.3704, -1.0), (0.2551, 0.6159, 1.0), (0.2551, 0.6159, -1.0), (0.1301, 0.6539, 1.0), (0.1301, 0.6539, -1.0), (-0.6539, 0.1301, 1.0), (-0.6539, 0.1301, -1.0), (0.4714, 0.4714, 1.0), (0.4714, 0.4714, -1.0), (0.3704, -0.5543, 1.0), (0.3704, -0.5543, -1.0), (0.2551, -0.6159, 1.0), (0.2551, -0.6159, -1.0), (0.5543, 0.3704, 1.0), (0.5543, 0.3704, -1.0), (0.1301, -0.6539, 1.0), (0.1301, -0.6539, -1.0), (-0.2551, -0.6159, 1.0), (-0.2551, -0.6159, -1.0), (-0.6667, 6.437e-07, 1.0), (-0.6667, 6.437e-07, -1.0), (-0.2551, 0.6159, 1.0), (-0.2551, 0.6159, -1.0), (-0.3704, -0.5543, 1.0), (-0.3704, -0.5543, -1.0), (0.6539, -0.1301, 1.0), (0.6539, -0.1301, -1.0), (0.4714, -0.4714, 1.0), (0.4714, -0.4714, -1.0), (0.6159, -0.2551, 1.0), (0.6159, -0.2551, -1.0), (0.6667, 5.033e-08, 1.0), (0.6667, 5.033e-08, -1.0), (-0.4714, 0.4714, 1.0), (-0.4714, 0.4714, -1.0), (-0.3704, 0.5543, 1.0), (-0.3704, 0.5543, -1.0), (-2.172e-07, -0.6667, 1.0), (-2.172e-07, -0.6667, -1.0), (0.0, 0.6667, 1.0), (0.0, 0.6667, -1.0), (0.6539, 0.1301, 1.0), (0.6539, 0.1301, -1.0), (0.3704, 0.5543, 1.0), (0.3704, 0.5543, -1.0), (0.6159, 0.2551, 1.0), (0.6159, 0.2551, -1.0), (-0.6159, -0.2551, 1.0), (-0.6159, -0.2551, -1.0), (-0.5543, -0.3704, 1.0), (-0.5543, -0.3704, -1.0), (-0.6539, -0.1301, 1.0), (-0.6539, -0.1301, -1.0), (-0.4714, -0.4714, 1.0), (-0.4714, -0.4714, -1.0), (-0.1301, -0.6539, 1.0), (-0.1301, -0.6539, -1.0), (0.5543, -0.3704, 1.0), (0.5543, -0.3704, -1.0), (-0.1301, 0.6539, 1.0), (-0.1301, 0.6539, -1.0)], [], [(0, 1, 3, 2), (2, 3, 5, 4), (4, 5, 7, 6), (6, 7, 9, 8), (8, 9, 11, 10), (10, 11, 13, 12), (12, 13, 15, 14), (14, 15, 17, 16), (16, 17, 19, 18), (18, 19, 21, 20), (20, 21, 23, 22), (22, 23, 25, 24), (24, 25, 27, 26), (26, 27, 29, 28), (28, 29, 31, 30), (30, 31, 33, 32), (32, 33, 35, 34), (34, 35, 37, 36), (36, 37, 39, 38), (38, 39, 41, 40), (40, 41, 43, 42), (42, 43, 45, 44), (44, 45, 47, 46), (46, 47, 49, 48), (48, 49, 51, 50), (50, 51, 53, 52), (52, 53, 55, 54), (54, 55, 57, 56), (56, 57, 59, 58), (58, 59, 61, 60), (3, 1, 63, 61, 59, 57, 55, 53, 51, 49, 86, 72, 64, 66, 100, 102, 88, 126, 106, 70, 68, 110, 74, 80, 112, 108, 98, 17, 15, 13, 11, 9, 7, 5), (60, 61, 63, 62), (62, 63, 1, 0), (0, 2, 4, 6, 8, 10, 12, 14, 16, 99, 109, 113, 81, 75, 111, 69, 71, 107, 127, 89, 103, 101, 67, 65, 73, 87, 48, 50, 52, 54, 56, 58, 60, 62), (93, 92, 98, 99), (95, 94, 124, 125), (125, 124, 96, 97), (73, 72, 86, 87), (109, 108, 112, 113), (99, 98, 108, 109), (81, 80, 74, 75), (107, 106, 126, 127), (123, 122, 104, 105), (67, 66, 64, 65), (105, 104, 82, 83), (127, 126, 88, 89), (75, 74, 110, 111), (91, 90, 84, 85), (17, 98, 92, 96, 124, 94, 76, 78, 82, 104, 122, 84, 90, 120, 116, 114, 118, 86, 49, 47, 45, 43, 41, 39, 37, 35, 33, 31, 29, 27, 25, 23, 21, 19), (111, 110, 68, 69), (77, 76, 94, 95), (103, 102, 100, 101), (65, 64, 72, 73), (79, 78, 76, 77), (121, 120, 90, 91), (115, 114, 116, 117), (71, 70, 106, 107), (113, 112, 80, 81), (87, 86, 118, 119), (97, 96, 92, 93), (85, 84, 122, 123), (89, 88, 102, 103), (69, 68, 70, 71), (83, 82, 78, 79), (119, 118, 114, 115), (101, 100, 66, 67), (117, 116, 120, 121), (48, 87, 119, 115, 117, 121, 91, 85, 123, 105, 83, 79, 77, 95, 125, 97, 93, 99, 16, 18, 20, 22, 24, 26, 28, 30, 32, 34, 36, 38, 40, 42, 44, 46)])
_uv = me_cylinder.uv_layers.new(name='UVMap')
_uv.uv.foreach_set('vector', [1.0, 0.5, 1.0, 1.0, 0.9688, 1.0, 0.9688, 0.5, 0.9688, 0.5, 0.9688, 1.0, 0.9375, 1.0, 0.9375, 0.5, 0.9375, 0.5, 0.9375, 1.0, 0.9062, 1.0, 0.9062, 0.5, 0.9062, 0.5, 0.9062, 1.0, 0.875, 1.0, 0.875, 0.5, 0.875, 0.5, 0.875, 1.0, 0.8438, 1.0, 0.8438, 0.5, 0.8438, 0.5, 0.8438, 1.0, 0.8125, 1.0, 0.8125, 0.5, 0.8125, 0.5, 0.8125, 1.0, 0.7812, 1.0, 0.7812, 0.5, 0.7812, 0.5, 0.7812, 1.0, 0.75, 1.0, 0.75, 0.5, 0.75, 0.5, 0.75, 1.0, 0.7188, 1.0, 0.7188, 0.5, 0.7188, 0.5, 0.7188, 1.0, 0.6875, 1.0, 0.6875, 0.5, 0.6875, 0.5, 0.6875, 1.0, 0.6562, 1.0, 0.6562, 0.5, 0.6562, 0.5, 0.6562, 1.0, 0.625, 1.0, 0.625, 0.5, 0.625, 0.5, 0.625, 1.0, 0.5938, 1.0, 0.5938, 0.5, 0.5938, 0.5, 0.5938, 1.0, 0.5625, 1.0, 0.5625, 0.5, 0.5625, 0.5, 0.5625, 1.0, 0.5312, 1.0, 0.5312, 0.5, 0.5312, 0.5, 0.5312, 1.0, 0.5, 1.0, 0.5, 0.5, 0.5, 0.5, 0.5, 1.0, 0.4688, 1.0, 0.4688, 0.5, 0.4688, 0.5, 0.4688, 1.0, 0.4375, 1.0, 0.4375, 0.5, 0.4375, 0.5, 0.4375, 1.0, 0.4062, 1.0, 0.4062, 0.5, 0.4062, 0.5, 0.4062, 1.0, 0.375, 1.0, 0.375, 0.5, 0.375, 0.5, 0.375, 1.0, 0.3438, 1.0, 0.3438, 0.5, 0.3438, 0.5, 0.3438, 1.0, 0.3125, 1.0, 0.3125, 0.5, 0.3125, 0.5, 0.3125, 1.0, 0.2812, 1.0, 0.2812, 0.5, 0.2812, 0.5, 0.2812, 1.0, 0.25, 1.0, 0.25, 0.5, 0.25, 0.5, 0.25, 1.0, 0.2188, 1.0, 0.2188, 0.5, 0.2188, 0.5, 0.2188, 1.0, 0.1875, 1.0, 0.1875, 0.5, 0.1875, 0.5, 0.1875, 1.0, 0.1562, 1.0, 0.1562, 0.5, 0.1562, 0.5, 0.1562, 1.0, 0.125, 1.0, 0.125, 0.5, 0.125, 0.5, 0.125, 1.0, 0.09375, 1.0, 0.09375, 0.5, 0.09375, 0.5, 0.09375, 1.0, 0.0625, 1.0, 0.0625, 0.5, 0.2968, 0.4854, 0.25, 0.49, 0.2032, 0.4854, 0.1582, 0.4717, 0.1167, 0.4496, 0.08029, 0.4197, 0.05045, 0.3833, 0.02827, 0.3418, 0.01461, 0.2968, 0.01, 0.25, 0.09, 0.25, 0.09307, 0.2812, 0.1022, 0.3112, 0.117, 0.3389, 0.1369, 0.3631, 0.1611, 0.383, 0.1888, 0.3978, 0.2188, 0.4069, 0.25, 0.41, 0.2812, 0.4069, 0.3112, 0.3978, 0.3389, 0.383, 0.3631, 0.3631, 0.383, 0.3389, 0.3978, 0.3112, 0.4069, 0.2812, 0.41, 0.25, 0.49, 0.25, 0.4854, 0.2968, 0.4717, 0.3418, 0.4496, 0.3833, 0.4197, 0.4197, 0.3833, 0.4496, 0.3418, 0.4717, 0.0625, 0.5, 0.0625, 1.0, 0.03125, 1.0, 0.03125, 0.5, 0.03125, 0.5, 0.03125, 1.0, 0.0, 1.0, 0.0, 0.5, 0.75, 0.49, 0.7968, 0.4854, 0.8418, 0.4717, 0.8833, 0.4496, 0.9197, 0.4197, 0.9496, 0.3833, 0.9717, 0.3418, 0.9854, 0.2968, 0.99, 0.25, 0.91, 0.25, 0.9069, 0.2812, 0.8978, 0.3112, 0.883, 0.3389, 0.8631, 0.3631, 0.8389, 0.383, 0.8112, 0.3978, 0.7812, 0.4069, 0.75, 0.41, 0.7188, 0.4069, 0.6888, 0.3978, 0.6611, 0.383, 0.6369, 0.3631, 0.617, 0.3389, 0.6022, 0.3112, 0.5931, 0.2812, 0.59, 0.25, 0.51, 0.25, 0.5146, 0.2968, 0.5283, 0.3418, 0.5504, 0.3833, 0.5803, 0.4197, 0.6167, 0.4496, 0.6582, 0.4717, 0.7032, 0.4854, 0.7188, 0.7, 0.7188, 0.8, 0.75, 0.8, 0.75, 0.7, 0.625, 0.7, 0.625, 0.8, 0.6562, 0.8, 0.6562, 0.7, 0.6562, 0.7, 0.6562, 0.8, 0.6875, 0.8, 0.6875, 0.7, 0.2188, 0.7, 0.2188, 0.8, 0.25, 0.8, 0.25, 0.7, 0.7812, 0.7, 0.7812, 0.8, 0.8125, 0.8, 0.8125, 0.7, 0.75, 0.7, 0.75, 0.8, 0.7812, 0.8, 0.7812, 0.7, 0.8437, 0.7, 0.8438, 0.8, 0.875, 0.8, 0.875, 0.7, 0.0, 0.7, 0.0, 0.8, 0.03125, 0.8, 0.03125, 0.7, 0.4688, 0.7, 0.4688, 0.8, 0.5, 0.8, 0.5, 0.7, 0.1562, 0.7, 0.1562, 0.8, 0.1875, 0.8, 0.1875, 0.7, 0.5, 0.7, 0.5, 0.8, 0.5312, 0.8, 0.5312, 0.7, 0.03125, 0.7, 0.03125, 0.8, 0.0625, 0.8, 0.0625, 0.7, 0.875, 0.7, 0.875, 0.8, 0.9063, 0.8, 0.9062, 0.7, 0.4062, 0.7, 0.4062, 0.8, 0.4375, 0.8, 0.4375, 0.7, 0.49, 0.25, 0.41, 0.25, 0.4069, 0.2188, 0.3978, 0.1888, 0.383, 0.1611, 0.3631, 0.1369, 0.3389, 0.117, 0.3112, 0.1022, 0.2812, 0.09307, 0.25, 0.09, 0.2188, 0.09307, 0.1888, 0.1022, 0.1611, 0.117, 0.1369, 0.1369, 0.117, 0.1611, 0.1022, 0.1888, 0.09307, 0.2188, 0.09, 0.25, 0.01, 0.25, 0.01461, 0.2032, 0.02827, 0.1582, 0.05045, 0.1167, 0.08029, 0.08029, 0.1167, 0.05045, 0.1582, 0.02827, 0.2032, 0.01461, 0.25, 0.01, 0.2968, 0.01461, 0.3418, 0.02827, 0.3833, 0.05045, 0.4197, 0.08029, 0.4496, 0.1167, 0.4717, 0.1582, 0.4854, 0.2032, 0.9062, 0.7, 0.9063, 0.8, 0.9375, 0.8, 0.9375, 0.7, 0.5938, 0.7, 0.5938, 0.8, 0.625, 0.8, 0.625, 0.7, 0.09375, 0.7, 0.09375, 0.8, 0.125, 0.8, 0.125, 0.7, 0.1875, 0.7, 0.1875, 0.8, 0.2188, 0.8, 0.2188, 0.7, 0.5625, 0.7, 0.5625, 0.8, 0.5938, 0.8, 0.5938, 0.7, 0.375, 0.7, 0.375, 0.8, 0.4062, 0.8, 0.4062, 0.7, 0.3125, 0.7, 0.3125, 0.8, 0.3438, 0.8, 0.3438, 0.7, 0.9688, 0.7, 0.9688, 0.8, 1.0, 0.8, 1.0, 0.7, 0.8125, 0.7, 0.8125, 0.8, 0.8438, 0.8, 0.8437, 0.7, 0.25, 0.7, 0.25, 0.8, 0.2812, 0.8, 0.2812, 0.7, 0.6875, 0.7, 0.6875, 0.8, 0.7188, 0.8, 0.7188, 0.7, 0.4375, 0.7, 0.4375, 0.8, 0.4688, 0.8, 0.4688, 0.7, 0.0625, 0.7, 0.0625, 0.8, 0.09375, 0.8, 0.09375, 0.7, 0.9375, 0.7, 0.9375, 0.8, 0.9688, 0.8, 0.9688, 0.7, 0.5312, 0.7, 0.5312, 0.8, 0.5625, 0.8, 0.5625, 0.7, 0.2812, 0.7, 0.2812, 0.8, 0.3125, 0.8, 0.3125, 0.7, 0.125, 0.7, 0.125, 0.8, 0.1562, 0.8, 0.1562, 0.7, 0.3438, 0.7, 0.3438, 0.8, 0.375, 0.8, 0.375, 0.7, 0.51, 0.25, 0.59, 0.25, 0.5931, 0.2188, 0.6022, 0.1888, 0.617, 0.1611, 0.6369, 0.1369, 0.6611, 0.117, 0.6888, 0.1022, 0.7188, 0.09307, 0.75, 0.09, 0.7812, 0.09307, 0.8112, 0.1022, 0.8389, 0.117, 0.8631, 0.1369, 0.883, 0.1611, 0.8978, 0.1888, 0.9069, 0.2188, 0.91, 0.25, 0.99, 0.25, 0.9854, 0.2032, 0.9717, 0.1582, 0.9496, 0.1167, 0.9197, 0.08029, 0.8833, 0.05045, 0.8418, 0.02827, 0.7968, 0.01461, 0.75, 0.01, 0.7032, 0.01461, 0.6582, 0.02827, 0.6167, 0.05045, 0.5803, 0.08029, 0.5504, 0.1167, 0.5283, 0.1582, 0.5146, 0.2032])
me_cylinder.use_remesh_fix_poles = True
me_cylinder.use_remesh_preserve_attributes = False
me_cylinder.use_mirror_vertex_groups = False
me_cylinder.update()

# ---- objects
ob_sphere = bpy.data.objects.new('Sphere', me_sphere)
ob_cylinder_001 = bpy.data.objects.new('Cylinder.001', me_cylinder_002)
ob_cylinder = bpy.data.objects.new('Cylinder', me_cylinder)

# ---- transforms, parenting, visibility, modifiers, constraints
ob_sphere.location = (0.0, 0.0, 0.0)
ob_sphere.scale = (9.0, 9.0, 14.85)
ob_sphere.lineart.crease_threshold = 0.0
ob_cylinder_001.location = (0.0, 0.0, 0.0)
ob_cylinder_001.scale = (6.0, 6.0, 11.0)
ob_cylinder_001.lineart.crease_threshold = 0.0
ob_cylinder_001.use_mesh_mirror_x = True
ob_cylinder.location = (0.0, 0.0, 0.0)
ob_cylinder.scale = (9.0, 9.0, 1.0)
ob_cylinder.lineart.crease_threshold = 0.0

# ---- collection membership
col_collection.objects.link(ob_sphere)
col_collection.objects.link(ob_cylinder_001)
col_collection.objects.link(ob_cylinder)

# ---- scene / render settings (as saved in the file)
scene.frame_start = 1; scene.frame_end = 250; scene.frame_set(1)
scene.render.engine = 'BLENDER_EEVEE_NEXT'
scene.cycles.use_denoising = False
scene.cycles.samples = 128
scene.cycles.sampling_pattern = 'TABULATED_SOBOL'
scene.cycles.use_adaptive_sampling = False
scene.cycles.use_light_tree = False
scene.view_settings.view_transform = 'Filmic'
bpy.context.view_layer.update()

# ---- added for rendering (the .blend has no active camera and no usable light): camera, sun
cam_auto = bpy.data.cameras.new('AutoCamera')
cam_auto.lens = 50.0
cam_auto.sensor_width = 36.0
cam_auto.clip_end = 1000.0
ob_auto_camera = bpy.data.objects.new('AutoCamera', cam_auto)
scene.collection.objects.link(ob_auto_camera)
ob_auto_camera.location = (31.1294, -37.3553, 24.9035)
ob_auto_camera.rotation_euler = (1.09748, -7.21219e-08, 0.694738)
scene.camera = ob_auto_camera
light_auto_sun = bpy.data.lights.new('AutoSun', 'SUN')
light_auto_sun.energy = 3.0
light_auto_sun.angle = 0.0523599
ob_auto_sun = bpy.data.objects.new('AutoSun', light_auto_sun)
scene.collection.objects.link(ob_auto_sun)
ob_auto_sun.rotation_euler = (0.872665, 0.174533, 0.523599)
bpy.context.view_layer.update()
